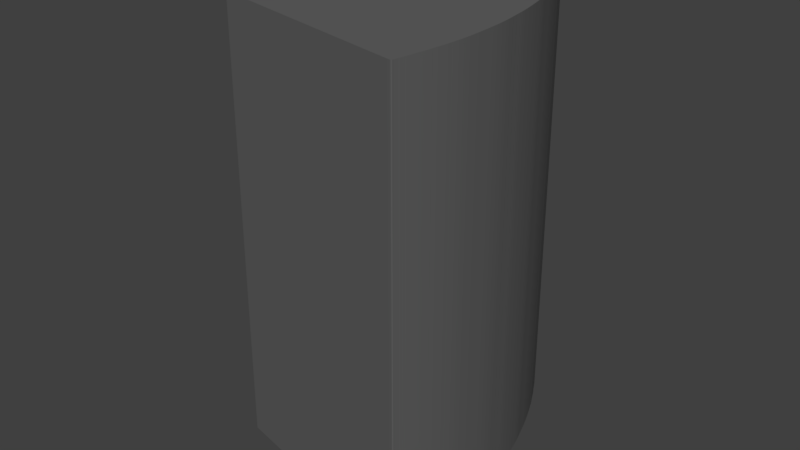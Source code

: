 # Source: pieza8.blend  (saved by Blender 2.79.0; exported with 4.5.12 LTS)
import bpy
from mathutils import Matrix  # noqa: F401  (used for matrix-valued properties, if any)

bpy.ops.wm.read_factory_settings(use_empty=True)
scene = bpy.context.scene
scene.name = 'Scene'

# ---- collections
col_collection_1 = bpy.data.collections.new('Collection 1'); scene.collection.children.link(col_collection_1)

# ---- materials (node trees are filled in below, after node groups)
mat_svgmat_001 = bpy.data.materials.new('SVGMat.001')
mat_svgmat_001.alpha_threshold = 0.0
mat_svgmat_001.use_transparent_shadow = False
mat_svgmat_001.diffuse_color = (0.1248, 0.1248, 0.1248, 1.0)
mat_svgmat_001.roughness = 0.5

# ---- material node trees

# ---- world
world_world = bpy.data.worlds.new('World'); scene.world = world_world
world_world.color = (0.05088, 0.05088, 0.05088)
world_world.use_sun_shadow = False
world_world.sun_shadow_jitter_overblur = 0.0
world_world.cycles.sampling_method = 'MANUAL'

# ---- meshes
me_cupath826 = bpy.data.meshes.new('CUpath826')
me_cupath826.from_pydata([(-0.03707, 0.01893, 0.0), (-0.03439, 0.02063, 0.0), (-0.03137, 0.02255, 0.0), (-0.02807, 0.02465, 0.0), (-0.02457, 0.02688, 0.0), (-0.02093, 0.0292, 0.0), (-0.01722, 0.03157, 0.0), (-0.01351, 0.03393, 0.0), (-0.009866, 0.03625, 0.0), (-0.006362, 0.03848, 0.0), (-0.003063, 0.04058, 0.0), (-3.982e-05, 0.0425, 0.0), (0.00264, 0.0442, 0.0), (0.004924, 0.04566, 0.0), (0.00683, 0.04687, 0.0), (0.008392, 0.04786, 0.0), (0.009646, 0.04865, 0.0), (0.01062, 0.04927, 0.0), (0.01136, 0.04973, 0.0), (0.01189, 0.05007, 0.0), (0.01225, 0.05029, 0.0), (0.01248, 0.05042, 0.0), (0.0126, 0.05049, 0.0), (0.01265, 0.05052, 0.0), (0.01266, 0.05052, 0.0), (0.01267, 0.05052, 0.0), (0.01269, 0.05052, 0.0), (0.0127, 0.05051, 0.0), (0.01272, 0.05051, 0.0), (0.01274, 0.05049, 0.0), (0.01276, 0.05047, 0.0), (0.01279, 0.05045, 0.0), (0.01282, 0.05041, 0.0), (0.01286, 0.05036, 0.0), (0.01291, 0.0503, 0.0), (0.01296, 0.05023, 0.0), (0.01302, 0.05015, 0.0), (0.01308, 0.05005, 0.0), (0.01316, 0.04993, 0.0), (0.01324, 0.04981, 0.0), (0.01333, 0.04967, 0.0), (0.01342, 0.04952, 0.0), (0.01351, 0.04937, 0.0), (0.01361, 0.04921, 0.0), (0.01371, 0.04904, 0.0), (0.01382, 0.04887, 0.0), (0.01392, 0.0487, 0.0), (0.01402, 0.04853, 0.0), (0.01412, 0.04836, 0.0), (0.01422, 0.04819, 0.0), (0.01432, 0.04802, 0.0), (0.01441, 0.04786, 0.0), (0.0145, 0.0477, 0.0), (0.01459, 0.04754, 0.0), (0.01468, 0.04739, 0.0), (0.01476, 0.04724, 0.0), (0.01485, 0.04709, 0.0), (0.01493, 0.04695, 0.0), (0.015, 0.04681, 0.0), (0.01508, 0.04667, 0.0), (0.01515, 0.04654, 0.0), (0.01522, 0.04641, 0.0), (0.01528, 0.04629, 0.0), (0.01535, 0.04616, 0.0), (0.01541, 0.04604, 0.0), (0.01547, 0.04593, 0.0), (0.01553, 0.04581, 0.0), (0.01559, 0.0457, 0.0), (0.01565, 0.04558, 0.0), (0.01572, 0.04547, 0.0), (0.01578, 0.04535, 0.0), (0.01584, 0.04523, 0.0), (0.01591, 0.04512, 0.0), (0.01598, 0.045, 0.0), (0.01605, 0.04487, 0.0), (0.01612, 0.04475, 0.0), (0.0162, 0.04462, 0.0), (0.01627, 0.0445, 0.0), (0.01635, 0.04437, 0.0), (0.01643, 0.04424, 0.0), (0.0165, 0.04411, 0.0), (0.01658, 0.04399, 0.0), (0.01665, 0.04386, 0.0), (0.01673, 0.04373, 0.0), (0.0168, 0.0436, 0.0), (0.01687, 0.04347, 0.0), (0.01694, 0.04334, 0.0), (0.017, 0.04322, 0.0), (0.01707, 0.04309, 0.0), (0.01713, 0.04296, 0.0), (0.01719, 0.04284, 0.0), (0.01726, 0.04271, 0.0), (0.01732, 0.04258, 0.0), (0.01738, 0.04246, 0.0), (0.01744, 0.04233, 0.0), (0.0175, 0.0422, 0.0), (0.01757, 0.04207, 0.0), (0.01763, 0.04195, 0.0), (0.01769, 0.04182, 0.0), (0.01776, 0.04169, 0.0), (0.01782, 0.04156, 0.0), (0.01788, 0.04144, 0.0), (0.01795, 0.04131, 0.0), (0.01801, 0.04118, 0.0), (0.01808, 0.04106, 0.0), (0.01814, 0.04093, 0.0), (0.01821, 0.04081, 0.0), (0.01827, 0.04069, 0.0), (0.01833, 0.04057, 0.0), (0.0184, 0.04045, 0.0), (0.01846, 0.04034, 0.0), (0.01852, 0.04022, 0.0), (0.01859, 0.04011, 0.0), (0.01865, 0.03999, 0.0), (0.01871, 0.03987, 0.0), (0.01878, 0.03976, 0.0), (0.01884, 0.03964, 0.0), (0.01891, 0.03952, 0.0), (0.01897, 0.03939, 0.0), (0.01904, 0.03926, 0.0), (0.01911, 0.03913, 0.0), (0.01918, 0.039, 0.0), (0.01925, 0.03886, 0.0), (0.01932, 0.03871, 0.0), (0.01939, 0.03857, 0.0), (0.01946, 0.03842, 0.0), (0.01953, 0.03828, 0.0), (0.0196, 0.03813, 0.0), (0.01967, 0.03798, 0.0), (0.01973, 0.03784, 0.0), (0.0198, 0.03769, 0.0), (0.01986, 0.03755, 0.0), (0.01993, 0.03742, 0.0), (0.01999, 0.03729, 0.0), (0.02005, 0.03716, 0.0), (0.0201, 0.03703, 0.0), (0.02016, 0.0369, 0.0), (0.02021, 0.03678, 0.0), (0.02027, 0.03665, 0.0), (0.02033, 0.03652, 0.0), (0.02038, 0.03639, 0.0), (0.02044, 0.03626, 0.0), (0.02051, 0.03611, 0.0), (0.02057, 0.03597, 0.0), (0.02064, 0.03581, 0.0), (0.02072, 0.03565, 0.0), (0.0208, 0.03548, 0.0), (0.02088, 0.03529, 0.0), (0.02097, 0.0351, 0.0), (0.02106, 0.0349, 0.0), (0.02116, 0.03468, 0.0), (0.02126, 0.03446, 0.0), (0.02136, 0.03422, 0.0), (0.02147, 0.03396, 0.0), (0.02159, 0.03369, 0.0), (0.02171, 0.03341, 0.0), (0.02184, 0.03311, 0.0), (0.02197, 0.0328, 0.0), (0.02211, 0.03247, 0.0), (0.02225, 0.03213, 0.0), (0.02239, 0.03178, 0.0), (0.02254, 0.03142, 0.0), (0.02269, 0.03106, 0.0), (0.02283, 0.0307, 0.0), (0.02298, 0.03034, 0.0), (0.02312, 0.02999, 0.0), (0.02325, 0.02964, 0.0), (0.02339, 0.0293, 0.0), (0.02352, 0.02897, 0.0), (0.02364, 0.02865, 0.0), (0.02375, 0.02835, 0.0), (0.02386, 0.02806, 0.0), (0.02397, 0.02777, 0.0), (0.02407, 0.0275, 0.0), (0.02417, 0.02723, 0.0), (0.02427, 0.02696, 0.0), (0.02436, 0.0267, 0.0), (0.02446, 0.02644, 0.0), (0.02455, 0.02618, 0.0), (0.02464, 0.02591, 0.0), (0.02473, 0.02565, 0.0), (0.02483, 0.02538, 0.0), (0.02492, 0.0251, 0.0), (0.02502, 0.02482, 0.0), (0.02511, 0.02454, 0.0), (0.02521, 0.02425, 0.0), (0.02531, 0.02397, 0.0), (0.02541, 0.02368, 0.0), (0.02551, 0.02338, 0.0), (0.02561, 0.02309, 0.0), (0.02571, 0.0228, 0.0), (0.0258, 0.02251, 0.0), (0.0259, 0.02222, 0.0), (0.026, 0.02193, 0.0), (0.0261, 0.02164, 0.0), (0.0262, 0.02134, 0.0), (0.0263, 0.02105, 0.0), (0.0264, 0.02075, 0.0), (0.0265, 0.02045, 0.0), (0.0266, 0.02015, 0.0), (0.0267, 0.01983, 0.0), (0.0268, 0.01951, 0.0), (0.0269, 0.01918, 0.0), (0.027, 0.01884, 0.0), (0.0271, 0.01849, 0.0), (0.02721, 0.01812, 0.0), (0.02731, 0.01775, 0.0), (0.02742, 0.01736, 0.0), (0.02753, 0.01697, 0.0), (0.02763, 0.01657, 0.0), (0.02774, 0.01616, 0.0), (0.02784, 0.01576, 0.0), (0.02794, 0.01535, 0.0), (0.02804, 0.01495, 0.0), (0.02814, 0.01456, 0.0), (0.02824, 0.01417, 0.0), (0.02833, 0.01379, 0.0), (0.02842, 0.01342, 0.0), (0.02851, 0.01306, 0.0), (0.02859, 0.01271, 0.0), (0.02867, 0.01236, 0.0), (0.02875, 0.01202, 0.0), (0.02882, 0.01169, 0.0), (0.0289, 0.01136, 0.0), (0.02897, 0.01103, 0.0), (0.02904, 0.0107, 0.0), (0.02911, 0.01038, 0.0), (0.02918, 0.01005, 0.0), (0.02925, 0.009719, 0.0), (0.02932, 0.009386, 0.0), (0.02939, 0.009051, 0.0), (0.02946, 0.008715, 0.0), (0.02953, 0.008377, 0.0), (0.02959, 0.00804, 0.0), (0.02966, 0.007703, 0.0), (0.02972, 0.007369, 0.0), (0.02979, 0.007036, 0.0), (0.02985, 0.006708, 0.0), (0.02991, 0.006383, 0.0), (0.02996, 0.006064, 0.0), (0.03002, 0.00575, 0.0), (0.03007, 0.005443, 0.0), (0.03012, 0.005141, 0.0), (0.03017, 0.004845, 0.0), (0.03021, 0.004553, 0.0), (0.03025, 0.004264, 0.0), (0.0303, 0.003977, 0.0), (0.03034, 0.003691, 0.0), (0.03038, 0.003407, 0.0), (0.03042, 0.003121, 0.0), (0.03046, 0.002835, 0.0), (0.0305, 0.002546, 0.0), (0.03055, 0.002255, 0.0), (0.03059, 0.001959, 0.0), (0.03064, 0.00166, 0.0), (0.03068, 0.001356, 0.0), (0.03073, 0.001048, 0.0), (0.03077, 0.0007367, 0.0), (0.03082, 0.0004209, 0.0), (0.03087, 0.000101, 0.0), (0.03092, -0.0002229, 0.0), (0.03096, -0.0005509, 0.0), (0.03101, -0.000883, 0.0), (0.03106, -0.001219, 0.0), (0.0311, -0.00156, 0.0), (0.03115, -0.001904, 0.0), (0.03119, -0.002253, 0.0), (0.03124, -0.002608, 0.0), (0.03128, -0.002968, 0.0), (0.03132, -0.003335, 0.0), (0.03136, -0.003708, 0.0), (0.0314, -0.004088, 0.0), (0.03144, -0.004477, 0.0), (0.03148, -0.004874, 0.0), (0.03152, -0.005279, 0.0), (0.03155, -0.005694, 0.0), (0.03158, -0.006119, 0.0), (0.03161, -0.006555, 0.0), (0.03164, -0.007001, 0.0), (0.03167, -0.007456, 0.0), (0.0317, -0.007919, 0.0), (0.03172, -0.008389, 0.0), (0.03175, -0.008865, 0.0), (0.03177, -0.009345, 0.0), (0.03179, -0.009829, 0.0), (0.03181, -0.01032, 0.0), (0.03183, -0.0108, 0.0), (0.03185, -0.01129, 0.0), (0.03187, -0.01178, 0.0), (0.03188, -0.01227, 0.0), (0.0319, -0.01275, 0.0), (0.03191, -0.01324, 0.0), (0.03193, -0.01372, 0.0), (0.03194, -0.01419, 0.0), (0.03195, -0.01466, 0.0), (0.03196, -0.01512, 0.0), (0.03197, -0.01558, 0.0), (0.03197, -0.01603, 0.0), (0.03198, -0.01647, 0.0), (0.03198, -0.0169, 0.0), (0.03198, -0.01732, 0.0), (0.03198, -0.01773, 0.0), (0.03198, -0.01812, 0.0), (0.03198, -0.01851, 0.0), (0.03198, -0.01889, 0.0), (0.03197, -0.01925, 0.0), (0.03197, -0.01961, 0.0), (0.03196, -0.01996, 0.0), (0.03195, -0.02029, 0.0), (0.03194, -0.02062, 0.0), (0.03193, -0.02095, 0.0), (0.03192, -0.02126, 0.0), (0.03191, -0.02157, 0.0), (0.03189, -0.02187, 0.0), (0.03188, -0.02216, 0.0), (0.03186, -0.02246, 0.0), (0.03185, -0.02275, 0.0), (0.03183, -0.02304, 0.0), (0.03181, -0.02333, 0.0), (0.03179, -0.02363, 0.0), (0.03177, -0.02394, 0.0), (0.03175, -0.02425, 0.0), (0.03173, -0.02457, 0.0), (0.0317, -0.02491, 0.0), (0.03167, -0.02526, 0.0), (0.03164, -0.02563, 0.0), (0.03161, -0.02601, 0.0), (0.03158, -0.02641, 0.0), (0.03154, -0.02683, 0.0), (0.0315, -0.02726, 0.0), (0.03146, -0.0277, 0.0), (0.03141, -0.02816, 0.0), (0.03136, -0.02864, 0.0), (0.03131, -0.02913, 0.0), (0.03126, -0.02963, 0.0), (0.0312, -0.03014, 0.0), (0.03114, -0.03066, 0.0), (0.03107, -0.03119, 0.0), (0.03101, -0.03173, 0.0), (0.03094, -0.03228, 0.0), (0.03086, -0.03284, 0.0), (0.03079, -0.03339, 0.0), (0.03071, -0.03395, 0.0), (0.03063, -0.03451, 0.0), (0.03055, -0.03506, 0.0), (0.03047, -0.03561, 0.0), (0.03039, -0.03615, 0.0), (0.03031, -0.03668, 0.0), (0.03023, -0.0372, 0.0), (0.03015, -0.0377, 0.0), (0.03007, -0.03819, 0.0), (0.02999, -0.03867, 0.0), (0.02992, -0.03912, 0.0), (0.02984, -0.03956, 0.0), (0.02977, -0.03998, 0.0), (0.0297, -0.04037, 0.0), (0.02964, -0.04074, 0.0), (0.02958, -0.04109, 0.0), (0.02952, -0.04141, 0.0), (0.02947, -0.0417, 0.0), (0.02943, -0.04197, 0.0), (0.02939, -0.0422, 0.0), (0.02936, -0.04241, 0.0), (0.02933, -0.04259, 0.0), (0.0293, -0.04275, 0.0), (0.02928, -0.04289, 0.0), (0.02927, -0.043, 0.0), (0.02925, -0.0431, 0.0), (0.02924, -0.04319, 0.0), (0.02923, -0.04326, 0.0), (0.02922, -0.04331, 0.0), (0.02921, -0.04336, 0.0), (0.0292, -0.0434, 0.0), (0.02919, -0.04343, 0.0), (0.02917, -0.04346, 0.0), (0.02916, -0.04348, 0.0), (0.02914, -0.0435, 0.0), (0.02911, -0.04351, 0.0), (0.02908, -0.04352, 0.0), (0.02905, -0.04352, 0.0), (0.029, -0.04352, 0.0), (0.02895, -0.04352, 0.0), (0.02889, -0.04351, 0.0), (0.02882, -0.0435, 0.0), (0.02873, -0.04348, 0.0), (0.02863, -0.04347, 0.0), (0.02848, -0.04344, 0.0), (0.02824, -0.04339, 0.0), (0.02788, -0.04332, 0.0), (0.02737, -0.04321, 0.0), (0.02665, -0.04305, 0.0), (0.02571, -0.04285, 0.0), (0.02449, -0.04258, 0.0), (0.02297, -0.04225, 0.0), (0.02111, -0.04184, 0.0), (0.01887, -0.04135, 0.0), (0.01621, -0.04077, 0.0), (0.01312, -0.04009, 0.0), (0.009656, -0.03932, 0.0), (0.005892, -0.03849, 0.0), (0.001906, -0.03761, 0.0), (-0.002226, -0.0367, 0.0), (-0.006428, -0.03577, 0.0), (-0.01062, -0.03484, 0.0), (-0.01474, -0.03393, 0.0), (-0.01869, -0.03306, 0.0), (-0.02241, -0.03223, 0.0), (-0.02581, -0.03148, 0.0), (-0.02883, -0.03081, 0.0), (-0.0314, -0.03025, 0.0), (-0.03354, -0.02977, 0.0), (-0.0353, -0.02938, 0.0), (-0.03671, -0.02907, 0.0), (-0.0378, -0.02883, 0.0), (-0.03863, -0.02865, 0.0), (-0.03922, -0.02852, 0.0), (-0.03962, -0.02843, 0.0), (-0.03987, -0.02837, 0.0), (-0.03999, -0.02834, 0.0), (-0.04004, -0.02833, 0.0), (-0.04005, -0.02832, 0.0), (-0.04006, -0.02832, 0.0), (-0.04006, -0.02831, 0.0), (-0.04007, -0.0283, 0.0), (-0.04007, -0.02829, 0.0), (-0.04008, -0.02828, 0.0), (-0.04008, -0.02827, 0.0), (-0.04008, -0.02825, 0.0), (-0.04008, -0.02823, 0.0), (-0.04008, -0.02821, 0.0), (-0.04008, -0.02818, 0.0), (-0.04008, -0.02815, 0.0), (-0.04008, -0.02811, 0.0), (-0.04007, -0.02807, 0.0), (-0.04007, -0.02803, 0.0), (-0.04006, -0.02798, 0.0), (-0.04005, -0.02793, 0.0), (-0.04004, -0.02787, 0.0), (-0.04003, -0.0278, 0.0), (-0.04002, -0.02774, 0.0), (-0.04, -0.02767, 0.0), (-0.03999, -0.02759, 0.0), (-0.03997, -0.02751, 0.0), (-0.03996, -0.02743, 0.0), (-0.03994, -0.02734, 0.0), (-0.03992, -0.02725, 0.0), (-0.0399, -0.02716, 0.0), (-0.03988, -0.02706, 0.0), (-0.03985, -0.02696, 0.0), (-0.03983, -0.02685, 0.0), (-0.03981, -0.02675, 0.0), (-0.03979, -0.02664, 0.0), (-0.03976, -0.02653, 0.0), (-0.03974, -0.02642, 0.0), (-0.03972, -0.0263, 0.0), (-0.0397, -0.02619, 0.0), (-0.03968, -0.02607, 0.0), (-0.03966, -0.02596, 0.0), (-0.03965, -0.02584, 0.0), (-0.03963, -0.02573, 0.0), (-0.03962, -0.02561, 0.0), (-0.0396, -0.0255, 0.0), (-0.03959, -0.02539, 0.0), (-0.03958, -0.02528, 0.0), (-0.03957, -0.02518, 0.0), (-0.03956, -0.02508, 0.0), (-0.03955, -0.02498, 0.0), (-0.03954, -0.02489, 0.0), (-0.03953, -0.0248, 0.0), (-0.03952, -0.02472, 0.0), (-0.03951, -0.02464, 0.0), (-0.03951, -0.02456, 0.0), (-0.0395, -0.02449, 0.0), (-0.03949, -0.02442, 0.0), (-0.03948, -0.02435, 0.0), (-0.03947, -0.02427, 0.0), (-0.03946, -0.0242, 0.0), (-0.03945, -0.02412, 0.0), (-0.03944, -0.02404, 0.0), (-0.03943, -0.02396, 0.0), (-0.03941, -0.02386, 0.0), (-0.0394, -0.02376, 0.0), (-0.03939, -0.02366, 0.0), (-0.03937, -0.02354, 0.0), (-0.03936, -0.02342, 0.0), (-0.03934, -0.02329, 0.0), (-0.03932, -0.02315, 0.0), (-0.0393, -0.02301, 0.0), (-0.03929, -0.02286, 0.0), (-0.03927, -0.0227, 0.0), (-0.03925, -0.02254, 0.0), (-0.03923, -0.02237, 0.0), (-0.03922, -0.02219, 0.0), (-0.0392, -0.02201, 0.0), (-0.03918, -0.02182, 0.0), (-0.03917, -0.02163, 0.0), (-0.03915, -0.02142, 0.0), (-0.03914, -0.02122, 0.0), (-0.03913, -0.02101, 0.0), (-0.03911, -0.02079, 0.0), (-0.0391, -0.02057, 0.0), (-0.03909, -0.02034, 0.0), (-0.03907, -0.02012, 0.0), (-0.03906, -0.01988, 0.0), (-0.03905, -0.01965, 0.0), (-0.03904, -0.01941, 0.0), (-0.03903, -0.01917, 0.0), (-0.03902, -0.01893, 0.0), (-0.03901, -0.01869, 0.0), (-0.039, -0.01844, 0.0), (-0.03899, -0.01819, 0.0), (-0.03898, -0.01794, 0.0), (-0.03897, -0.01769, 0.0), (-0.03896, -0.01743, 0.0), (-0.03896, -0.01718, 0.0), (-0.03895, -0.01692, 0.0), (-0.03894, -0.01666, 0.0), (-0.03893, -0.0164, 0.0), (-0.03892, -0.01614, 0.0), (-0.03891, -0.01588, 0.0), (-0.0389, -0.01561, 0.0), (-0.03889, -0.01535, 0.0), (-0.03888, -0.01509, 0.0), (-0.03887, -0.01482, 0.0), (-0.03887, -0.01456, 0.0), (-0.03887, -0.0143, 0.0), (-0.03887, -0.01404, 0.0), (-0.03887, -0.01378, 0.0), (-0.03887, -0.01353, 0.0), (-0.03888, -0.01327, 0.0), (-0.03889, -0.01302, 0.0), (-0.0389, -0.01277, 0.0), (-0.03892, -0.01251, 0.0), (-0.03894, -0.01226, 0.0), (-0.03896, -0.01201, 0.0), (-0.03898, -0.01176, 0.0), (-0.039, -0.01151, 0.0), (-0.03903, -0.01126, 0.0), (-0.03906, -0.01101, 0.0), (-0.03909, -0.01075, 0.0), (-0.03912, -0.0105, 0.0), (-0.03915, -0.01024, 0.0), (-0.03918, -0.009976, 0.0), (-0.03922, -0.009715, 0.0), (-0.03925, -0.009454, 0.0), (-0.03929, -0.009194, 0.0), (-0.03933, -0.008935, 0.0), (-0.03936, -0.008679, 0.0), (-0.0394, -0.008427, 0.0), (-0.03944, -0.008178, 0.0), (-0.03948, -0.007934, 0.0), (-0.03952, -0.007696, 0.0), (-0.03956, -0.007464, 0.0), (-0.0396, -0.007239, 0.0), (-0.03964, -0.007021, 0.0), (-0.03968, -0.006809, 0.0), (-0.03972, -0.006602, 0.0), (-0.03976, -0.0064, 0.0), (-0.0398, -0.006201, 0.0), (-0.03984, -0.006007, 0.0), (-0.03988, -0.005815, 0.0), (-0.03992, -0.005625, 0.0), (-0.03996, -0.005437, 0.0), (-0.04, -0.00525, 0.0), (-0.04004, -0.005063, 0.0), (-0.04008, -0.004875, 0.0), (-0.04012, -0.004687, 0.0), (-0.04017, -0.004495, 0.0), (-0.04021, -0.0043, 0.0), (-0.04026, -0.004101, 0.0), (-0.04031, -0.003896, 0.0), (-0.04036, -0.003683, 0.0), (-0.04041, -0.003463, 0.0), (-0.04047, -0.003234, 0.0), (-0.04053, -0.002994, 0.0), (-0.04059, -0.002744, 0.0), (-0.04066, -0.002481, 0.0), (-0.04073, -0.002204, 0.0), (-0.04081, -0.001917, 0.0), (-0.04089, -0.00162, 0.0), (-0.04098, -0.001315, 0.0), (-0.04106, -0.001005, 0.0), (-0.04115, -0.0006903, 0.0), (-0.04124, -0.0003743, 0.0), (-0.04133, -5.841e-05, 0.0), (-0.04143, 0.0002554, 0.0), (-0.04152, 0.0005652, 0.0), (-0.04161, 0.000869, 0.0), (-0.04171, 0.001165, 0.0), (-0.0418, 0.001451, 0.0), (-0.04189, 0.001729, 0.0), (-0.04198, 0.001998, 0.0), (-0.04207, 0.002259, 0.0), (-0.04216, 0.002513, 0.0), (-0.04225, 0.002761, 0.0), (-0.04234, 0.003003, 0.0), (-0.04243, 0.003241, 0.0), (-0.04252, 0.003474, 0.0), (-0.04261, 0.003704, 0.0), (-0.0427, 0.003931, 0.0), (-0.04279, 0.004157, 0.0), (-0.04289, 0.00438, 0.0), (-0.04298, 0.004603, 0.0), (-0.04308, 0.004824, 0.0), (-0.04317, 0.005044, 0.0), (-0.04327, 0.005264, 0.0), (-0.04336, 0.005482, 0.0), (-0.04346, 0.0057, 0.0), (-0.04356, 0.005917, 0.0), (-0.04365, 0.006133, 0.0), (-0.04375, 0.006348, 0.0), (-0.04385, 0.006563, 0.0), (-0.04394, 0.006778, 0.0), (-0.04404, 0.006992, 0.0), (-0.04414, 0.007206, 0.0), (-0.04423, 0.007418, 0.0), (-0.04433, 0.007628, 0.0), (-0.04442, 0.007837, 0.0), (-0.04451, 0.008042, 0.0), (-0.04461, 0.008244, 0.0), (-0.0447, 0.008442, 0.0), (-0.04479, 0.008636, 0.0), (-0.04488, 0.008825, 0.0), (-0.04497, 0.009009, 0.0), (-0.04506, 0.009187, 0.0), (-0.04514, 0.009359, 0.0), (-0.04523, 0.009525, 0.0), (-0.04531, 0.009685, 0.0), (-0.04539, 0.009838, 0.0), (-0.04547, 0.009984, 0.0), (-0.04555, 0.01012, 0.0), (-0.04562, 0.01026, 0.0), (-0.04569, 0.01039, 0.0), (-0.04576, 0.01051, 0.0), (-0.04583, 0.01062, 0.0), (-0.04589, 0.01073, 0.0), (-0.04595, 0.01083, 0.0), (-0.046, 0.01092, 0.0), (-0.04605, 0.01101, 0.0), (-0.0461, 0.01109, 0.0), (-0.04615, 0.01117, 0.0), (-0.04619, 0.01124, 0.0), (-0.04623, 0.0113, 0.0), (-0.04627, 0.01136, 0.0), (-0.0463, 0.01142, 0.0), (-0.04634, 0.01147, 0.0), (-0.04637, 0.01152, 0.0), (-0.0464, 0.01157, 0.0), (-0.04643, 0.01162, 0.0), (-0.04645, 0.01166, 0.0), (-0.04648, 0.0117, 0.0), (-0.04651, 0.01174, 0.0), (-0.04653, 0.01177, 0.0), (-0.04656, 0.01181, 0.0), (-0.04658, 0.01184, 0.0), (-0.0466, 0.01187, 0.0), (-0.04662, 0.0119, 0.0), (-0.04665, 0.01193, 0.0), (-0.04667, 0.01196, 0.0), (-0.04668, 0.01198, 0.0), (-0.0467, 0.01201, 0.0), (-0.04672, 0.01203, 0.0), (-0.04674, 0.01206, 0.0), (-0.04675, 0.01208, 0.0), (-0.04677, 0.0121, 0.0), (-0.04678, 0.01212, 0.0), (-0.04679, 0.01214, 0.0), (-0.04681, 0.01216, 0.0), (-0.04682, 0.01218, 0.0), (-0.04683, 0.0122, 0.0), (-0.04684, 0.01221, 0.0), (-0.04685, 0.01223, 0.0), (-0.04686, 0.01225, 0.0), (-0.04687, 0.01226, 0.0), (-0.04688, 0.01227, 0.0), (-0.04689, 0.01229, 0.0), (-0.0469, 0.0123, 0.0), (-0.04691, 0.01231, 0.0), (-0.04692, 0.01232, 0.0), (-0.04692, 0.01233, 0.0), (-0.04693, 0.01234, 0.0), (-0.04694, 0.01235, 0.0), (-0.04694, 0.01236, 0.0), (-0.04695, 0.01237, 0.0), (-0.04696, 0.01237, 0.0), (-0.04696, 0.01238, 0.0), (-0.04697, 0.01239, 0.0), (-0.04697, 0.0124, 0.0), (-0.04698, 0.0124, 0.0), (-0.04698, 0.01241, 0.0), (-0.04698, 0.01242, 0.0), (-0.04699, 0.01242, 0.0), (-0.04699, 0.01243, 0.0), (-0.04699, 0.01243, 0.0), (-0.047, 0.01244, 0.0), (-0.047, 0.01245, 0.0), (-0.047, 0.01245, 0.0), (-0.047, 0.01246, 0.0), (-0.047, 0.01246, 0.0), (-0.04701, 0.01247, 0.0), (-0.04701, 0.01248, 0.0), (-0.04701, 0.01248, 0.0), (-0.04701, 0.01249, 0.0), (-0.04701, 0.0125, 0.0), (-0.04701, 0.0125, 0.0), (-0.04701, 0.01251, 0.0), (-0.04702, 0.01252, 0.0), (-0.04702, 0.01252, 0.0), (-0.04702, 0.01253, 0.0), (-0.04702, 0.01254, 0.0), (-0.04702, 0.01254, 0.0), (-0.04702, 0.01255, 0.0), (-0.04702, 0.01256, 0.0), (-0.04702, 0.01256, 0.0), (-0.04702, 0.01257, 0.0), (-0.04703, 0.01257, 0.0), (-0.04703, 0.01258, 0.0), (-0.04703, 0.01258, 0.0), (-0.04703, 0.01259, 0.0), (-0.04703, 0.01259, 0.0), (-0.04702, 0.0126, 0.0), (-0.04702, 0.0126, 0.0), (-0.04702, 0.0126, 0.0), (-0.04702, 0.0126, 0.0), (-0.04702, 0.0126, 0.0), (-0.04701, 0.01261, 0.0), (-0.04701, 0.01261, 0.0), (-0.04701, 0.01261, 0.0), (-0.04701, 0.01261, 0.0), (-0.047, 0.01261, 0.0), (-0.047, 0.01261, 0.0), (-0.047, 0.01261, 0.0), (-0.047, 0.01261, 0.0), (-0.04699, 0.01261, 0.0), (-0.04695, 0.01264, 0.0), (-0.04684, 0.01271, 0.0), (-0.04662, 0.01284, 0.0), (-0.04627, 0.01307, 0.0), (-0.04575, 0.0134, 0.0), (-0.04502, 0.01386, 0.0), (-0.04405, 0.01448, 0.0), (-0.0428, 0.01527, 0.0), (-0.04125, 0.01626, 0.0), (-0.03935, 0.01748, 0.0), (-0.03707, 0.01893, 0.0), (-0.03707, 0.01893, 0.0), (-0.03707, 0.01893, 0.0), (-0.03707, 0.01893, 0.0), (-0.03707, 0.01893, 0.0), (-0.03707, 0.01893, 0.0), (-0.03707, 0.01893, 0.0), (-0.03707, 0.01893, 0.0), (-0.03707, 0.01893, 0.0), (-0.03707, 0.01893, 0.0), (-0.03707, 0.01893, 0.0), (-0.03707, 0.01893, 0.0), (-0.03707, 0.01893, 0.141), (-0.03439, 0.02063, 0.141), (-0.03137, 0.02255, 0.141), (-0.02807, 0.02465, 0.141), (-0.02457, 0.02688, 0.141), (-0.02093, 0.0292, 0.141), (-0.01722, 0.03157, 0.141), (-0.01351, 0.03393, 0.141), (-0.009866, 0.03625, 0.141), (-0.006362, 0.03848, 0.141), (-0.003063, 0.04058, 0.141), (-3.982e-05, 0.0425, 0.141), (0.00264, 0.0442, 0.141), (0.004924, 0.04566, 0.141), (0.00683, 0.04687, 0.141), (0.008392, 0.04786, 0.141), (0.009646, 0.04865, 0.141), (0.01062, 0.04927, 0.141), (0.01136, 0.04973, 0.141), (0.01189, 0.05007, 0.141), (0.01225, 0.05029, 0.141), (0.01248, 0.05042, 0.141), (0.0126, 0.05049, 0.141), (0.01265, 0.05052, 0.141), (0.01266, 0.05052, 0.141), (0.01267, 0.05052, 0.141), (0.01269, 0.05052, 0.141), (0.0127, 0.05051, 0.141), (0.01272, 0.05051, 0.141), (0.01274, 0.05049, 0.141), (0.01276, 0.05047, 0.141), (0.01279, 0.05045, 0.141), (0.01282, 0.05041, 0.141), (0.01286, 0.05036, 0.141), (0.01291, 0.0503, 0.141), (0.01296, 0.05023, 0.141), (0.01302, 0.05015, 0.141), (0.01308, 0.05005, 0.141), (0.01316, 0.04993, 0.141), (0.01324, 0.04981, 0.141), (0.01333, 0.04967, 0.141), (0.01342, 0.04952, 0.141), (0.01351, 0.04937, 0.141), (0.01361, 0.04921, 0.141), (0.01371, 0.04904, 0.141), (0.01382, 0.04887, 0.141), (0.01392, 0.0487, 0.141), (0.01402, 0.04853, 0.141), (0.01412, 0.04836, 0.141), (0.01422, 0.04819, 0.141), (0.01432, 0.04802, 0.141), (0.01441, 0.04786, 0.141), (0.0145, 0.0477, 0.141), (0.01459, 0.04754, 0.141), (0.01468, 0.04739, 0.141), (0.01476, 0.04724, 0.141), (0.01485, 0.04709, 0.141), (0.01493, 0.04695, 0.141), (0.015, 0.04681, 0.141), (0.01508, 0.04667, 0.141), (0.01515, 0.04654, 0.141), (0.01522, 0.04641, 0.141), (0.01528, 0.04629, 0.141), (0.01535, 0.04616, 0.141), (0.01541, 0.04604, 0.141), (0.01547, 0.04593, 0.141), (0.01553, 0.04581, 0.141), (0.01559, 0.0457, 0.141), (0.01565, 0.04558, 0.141), (0.01572, 0.04547, 0.141), (0.01578, 0.04535, 0.141), (0.01584, 0.04523, 0.141), (0.01591, 0.04512, 0.141), (0.01598, 0.045, 0.141), (0.01605, 0.04487, 0.141), (0.01612, 0.04475, 0.141), (0.0162, 0.04462, 0.141), (0.01627, 0.0445, 0.141), (0.01635, 0.04437, 0.141), (0.01643, 0.04424, 0.141), (0.0165, 0.04411, 0.141), (0.01658, 0.04399, 0.141), (0.01665, 0.04386, 0.141), (0.01673, 0.04373, 0.141), (0.0168, 0.0436, 0.141), (0.01687, 0.04347, 0.141), (0.01694, 0.04334, 0.141), (0.017, 0.04322, 0.141), (0.01707, 0.04309, 0.141), (0.01713, 0.04296, 0.141), (0.01719, 0.04284, 0.141), (0.01726, 0.04271, 0.141), (0.01732, 0.04258, 0.141), (0.01738, 0.04246, 0.141), (0.01744, 0.04233, 0.141), (0.0175, 0.0422, 0.141), (0.01757, 0.04207, 0.141), (0.01763, 0.04195, 0.141), (0.01769, 0.04182, 0.141), (0.01776, 0.04169, 0.141), (0.01782, 0.04156, 0.141), (0.01788, 0.04144, 0.141), (0.01795, 0.04131, 0.141), (0.01801, 0.04118, 0.141), (0.01808, 0.04106, 0.141), (0.01814, 0.04093, 0.141), (0.01821, 0.04081, 0.141), (0.01827, 0.04069, 0.141), (0.01833, 0.04057, 0.141), (0.0184, 0.04045, 0.141), (0.01846, 0.04034, 0.141), (0.01852, 0.04022, 0.141), (0.01859, 0.04011, 0.141), (0.01865, 0.03999, 0.141), (0.01871, 0.03987, 0.141), (0.01878, 0.03976, 0.141), (0.01884, 0.03964, 0.141), (0.01891, 0.03952, 0.141), (0.01897, 0.03939, 0.141), (0.01904, 0.03926, 0.141), (0.01911, 0.03913, 0.141), (0.01918, 0.039, 0.141), (0.01925, 0.03886, 0.141), (0.01932, 0.03871, 0.141), (0.01939, 0.03857, 0.141), (0.01946, 0.03842, 0.141), (0.01953, 0.03828, 0.141), (0.0196, 0.03813, 0.141), (0.01967, 0.03798, 0.141), (0.01973, 0.03784, 0.141), (0.0198, 0.03769, 0.141), (0.01986, 0.03755, 0.141), (0.01993, 0.03742, 0.141), (0.01999, 0.03729, 0.141), (0.02005, 0.03716, 0.141), (0.0201, 0.03703, 0.141), (0.02016, 0.0369, 0.141), (0.02021, 0.03678, 0.141), (0.02027, 0.03665, 0.141), (0.02033, 0.03652, 0.141), (0.02038, 0.03639, 0.141), (0.02044, 0.03626, 0.141), (0.02051, 0.03611, 0.141), (0.02057, 0.03597, 0.141), (0.02064, 0.03581, 0.141), (0.02072, 0.03565, 0.141), (0.0208, 0.03548, 0.141), (0.02088, 0.03529, 0.141), (0.02097, 0.0351, 0.141), (0.02106, 0.0349, 0.141), (0.02116, 0.03468, 0.141), (0.02126, 0.03446, 0.141), (0.02136, 0.03422, 0.141), (0.02147, 0.03396, 0.141), (0.02159, 0.03369, 0.141), (0.02171, 0.03341, 0.141), (0.02184, 0.03311, 0.141), (0.02197, 0.0328, 0.141), (0.02211, 0.03247, 0.141), (0.02225, 0.03213, 0.141), (0.02239, 0.03178, 0.141), (0.02254, 0.03142, 0.141), (0.02269, 0.03106, 0.141), (0.02283, 0.0307, 0.141), (0.02298, 0.03034, 0.141), (0.02312, 0.02999, 0.141), (0.02325, 0.02964, 0.141), (0.02339, 0.0293, 0.141), (0.02352, 0.02897, 0.141), (0.02364, 0.02865, 0.141), (0.02375, 0.02835, 0.141), (0.02386, 0.02806, 0.141), (0.02397, 0.02777, 0.141), (0.02407, 0.0275, 0.141), (0.02417, 0.02723, 0.141), (0.02427, 0.02696, 0.141), (0.02436, 0.0267, 0.141), (0.02446, 0.02644, 0.141), (0.02455, 0.02618, 0.141), (0.02464, 0.02591, 0.141), (0.02473, 0.02565, 0.141), (0.02483, 0.02538, 0.141), (0.02492, 0.0251, 0.141), (0.02502, 0.02482, 0.141), (0.02511, 0.02454, 0.141), (0.02521, 0.02425, 0.141), (0.02531, 0.02397, 0.141), (0.02541, 0.02368, 0.141), (0.02551, 0.02338, 0.141), (0.02561, 0.02309, 0.141), (0.02571, 0.0228, 0.141), (0.0258, 0.02251, 0.141), (0.0259, 0.02222, 0.141), (0.026, 0.02193, 0.141), (0.0261, 0.02164, 0.141), (0.0262, 0.02134, 0.141), (0.0263, 0.02105, 0.141), (0.0264, 0.02075, 0.141), (0.0265, 0.02045, 0.141), (0.0266, 0.02015, 0.141), (0.0267, 0.01983, 0.141), (0.0268, 0.01951, 0.141), (0.0269, 0.01918, 0.141), (0.027, 0.01884, 0.141), (0.0271, 0.01849, 0.141), (0.02721, 0.01812, 0.141), (0.02731, 0.01775, 0.141), (0.02742, 0.01736, 0.141), (0.02753, 0.01697, 0.141), (0.02763, 0.01657, 0.141), (0.02774, 0.01616, 0.141), (0.02784, 0.01576, 0.141), (0.02794, 0.01535, 0.141), (0.02804, 0.01495, 0.141), (0.02814, 0.01456, 0.141), (0.02824, 0.01417, 0.141), (0.02833, 0.01379, 0.141), (0.02842, 0.01342, 0.141), (0.02851, 0.01306, 0.141), (0.02859, 0.01271, 0.141), (0.02867, 0.01236, 0.141), (0.02875, 0.01202, 0.141), (0.02882, 0.01169, 0.141), (0.0289, 0.01136, 0.141), (0.02897, 0.01103, 0.141), (0.02904, 0.0107, 0.141), (0.02911, 0.01038, 0.141), (0.02918, 0.01005, 0.141), (0.02925, 0.009719, 0.141), (0.02932, 0.009386, 0.141), (0.02939, 0.009051, 0.141), (0.02946, 0.008715, 0.141), (0.02953, 0.008377, 0.141), (0.02959, 0.00804, 0.141), (0.02966, 0.007703, 0.141), (0.02972, 0.007369, 0.141), (0.02979, 0.007036, 0.141), (0.02985, 0.006708, 0.141), (0.02991, 0.006383, 0.141), (0.02996, 0.006064, 0.141), (0.03002, 0.00575, 0.141), (0.03007, 0.005443, 0.141), (0.03012, 0.005141, 0.141), (0.03017, 0.004845, 0.141), (0.03021, 0.004553, 0.141), (0.03025, 0.004264, 0.141), (0.0303, 0.003977, 0.141), (0.03034, 0.003691, 0.141), (0.03038, 0.003407, 0.141), (0.03042, 0.003121, 0.141), (0.03046, 0.002835, 0.141), (0.0305, 0.002546, 0.141), (0.03055, 0.002255, 0.141), (0.03059, 0.001959, 0.141), (0.03064, 0.00166, 0.141), (0.03068, 0.001356, 0.141), (0.03073, 0.001048, 0.141), (0.03077, 0.0007367, 0.141), (0.03082, 0.0004209, 0.141), (0.03087, 0.000101, 0.141), (0.03092, -0.0002229, 0.141), (0.03096, -0.0005509, 0.141), (0.03101, -0.000883, 0.141), (0.03106, -0.001219, 0.141), (0.0311, -0.00156, 0.141), (0.03115, -0.001904, 0.141), (0.03119, -0.002253, 0.141), (0.03124, -0.002608, 0.141), (0.03128, -0.002968, 0.141), (0.03132, -0.003335, 0.141), (0.03136, -0.003708, 0.141), (0.0314, -0.004088, 0.141), (0.03144, -0.004477, 0.141), (0.03148, -0.004874, 0.141), (0.03152, -0.005279, 0.141), (0.03155, -0.005694, 0.141), (0.03158, -0.006119, 0.141), (0.03161, -0.006555, 0.141), (0.03164, -0.007001, 0.141), (0.03167, -0.007456, 0.141), (0.0317, -0.007919, 0.141), (0.03172, -0.008389, 0.141), (0.03175, -0.008865, 0.141), (0.03177, -0.009345, 0.141), (0.03179, -0.009829, 0.141), (0.03181, -0.01032, 0.141), (0.03183, -0.0108, 0.141), (0.03185, -0.01129, 0.141), (0.03187, -0.01178, 0.141), (0.03188, -0.01227, 0.141), (0.0319, -0.01275, 0.141), (0.03191, -0.01324, 0.141), (0.03193, -0.01372, 0.141), (0.03194, -0.01419, 0.141), (0.03195, -0.01466, 0.141), (0.03196, -0.01512, 0.141), (0.03197, -0.01558, 0.141), (0.03197, -0.01603, 0.141), (0.03198, -0.01647, 0.141), (0.03198, -0.0169, 0.141), (0.03198, -0.01732, 0.141), (0.03198, -0.01773, 0.141), (0.03198, -0.01812, 0.141), (0.03198, -0.01851, 0.141), (0.03198, -0.01889, 0.141), (0.03197, -0.01925, 0.141), (0.03197, -0.01961, 0.141), (0.03196, -0.01996, 0.141), (0.03195, -0.02029, 0.141), (0.03194, -0.02062, 0.141), (0.03193, -0.02095, 0.141), (0.03192, -0.02126, 0.141), (0.03191, -0.02157, 0.141), (0.03189, -0.02187, 0.141), (0.03188, -0.02216, 0.141), (0.03186, -0.02246, 0.141), (0.03185, -0.02275, 0.141), (0.03183, -0.02304, 0.141), (0.03181, -0.02333, 0.141), (0.03179, -0.02363, 0.141), (0.03177, -0.02394, 0.141), (0.03175, -0.02425, 0.141), (0.03173, -0.02457, 0.141), (0.0317, -0.02491, 0.141), (0.03167, -0.02526, 0.141), (0.03164, -0.02563, 0.141), (0.03161, -0.02601, 0.141), (0.03158, -0.02641, 0.141), (0.03154, -0.02683, 0.141), (0.0315, -0.02726, 0.141), (0.03146, -0.0277, 0.141), (0.03141, -0.02816, 0.141), (0.03136, -0.02864, 0.141), (0.03131, -0.02913, 0.141), (0.03126, -0.02963, 0.141), (0.0312, -0.03014, 0.141), (0.03114, -0.03066, 0.141), (0.03107, -0.03119, 0.141), (0.03101, -0.03173, 0.141), (0.03094, -0.03228, 0.141), (0.03086, -0.03284, 0.141), (0.03079, -0.03339, 0.141), (0.03071, -0.03395, 0.141), (0.03063, -0.03451, 0.141), (0.03055, -0.03506, 0.141), (0.03047, -0.03561, 0.141), (0.03039, -0.03615, 0.141), (0.03031, -0.03668, 0.141), (0.03023, -0.0372, 0.141), (0.03015, -0.0377, 0.141), (0.03007, -0.03819, 0.141), (0.02999, -0.03867, 0.141), (0.02992, -0.03912, 0.141), (0.02984, -0.03956, 0.141), (0.02977, -0.03998, 0.141), (0.0297, -0.04037, 0.141), (0.02964, -0.04074, 0.141), (0.02958, -0.04109, 0.141), (0.02952, -0.04141, 0.141), (0.02947, -0.0417, 0.141), (0.02943, -0.04197, 0.141), (0.02939, -0.0422, 0.141), (0.02936, -0.04241, 0.141), (0.02933, -0.04259, 0.141), (0.0293, -0.04275, 0.141), (0.02928, -0.04289, 0.141), (0.02927, -0.043, 0.141), (0.02925, -0.0431, 0.141), (0.02924, -0.04319, 0.141), (0.02923, -0.04326, 0.141), (0.02922, -0.04331, 0.141), (0.02921, -0.04336, 0.141), (0.0292, -0.0434, 0.141), (0.02919, -0.04343, 0.141), (0.02917, -0.04346, 0.141), (0.02916, -0.04348, 0.141), (0.02914, -0.0435, 0.141), (0.02911, -0.04351, 0.141), (0.02908, -0.04352, 0.141), (0.02905, -0.04352, 0.141), (0.029, -0.04352, 0.141), (0.02895, -0.04352, 0.141), (0.02889, -0.04351, 0.141), (0.02882, -0.0435, 0.141), (0.02873, -0.04348, 0.141), (0.02863, -0.04347, 0.141), (0.02848, -0.04344, 0.141), (0.02824, -0.04339, 0.141), (0.02788, -0.04332, 0.141), (0.02737, -0.04321, 0.141), (0.02665, -0.04305, 0.141), (0.02571, -0.04285, 0.141), (0.02449, -0.04258, 0.141), (0.02297, -0.04225, 0.141), (0.02111, -0.04184, 0.141), (0.01887, -0.04135, 0.141), (0.01621, -0.04077, 0.141), (0.01312, -0.04009, 0.141), (0.009656, -0.03932, 0.141), (0.005892, -0.03849, 0.141), (0.001906, -0.03761, 0.141), (-0.002226, -0.0367, 0.141), (-0.006428, -0.03577, 0.141), (-0.01062, -0.03484, 0.141), (-0.01474, -0.03393, 0.141), (-0.01869, -0.03306, 0.141), (-0.02241, -0.03223, 0.141), (-0.02581, -0.03148, 0.141), (-0.02883, -0.03081, 0.141), (-0.0314, -0.03025, 0.141), (-0.03354, -0.02977, 0.141), (-0.0353, -0.02938, 0.141), (-0.03671, -0.02907, 0.141), (-0.0378, -0.02883, 0.141), (-0.03863, -0.02865, 0.141), (-0.03922, -0.02852, 0.141), (-0.03962, -0.02843, 0.141), (-0.03987, -0.02837, 0.141), (-0.03999, -0.02834, 0.141), (-0.04004, -0.02833, 0.141), (-0.04005, -0.02832, 0.141), (-0.04006, -0.02832, 0.141), (-0.04006, -0.02831, 0.141), (-0.04007, -0.0283, 0.141), (-0.04007, -0.02829, 0.141), (-0.04008, -0.02828, 0.141), (-0.04008, -0.02827, 0.141), (-0.04008, -0.02825, 0.141), (-0.04008, -0.02823, 0.141), (-0.04008, -0.02821, 0.141), (-0.04008, -0.02818, 0.141), (-0.04008, -0.02815, 0.141), (-0.04008, -0.02811, 0.141), (-0.04007, -0.02807, 0.141), (-0.04007, -0.02803, 0.141), (-0.04006, -0.02798, 0.141), (-0.04005, -0.02793, 0.141), (-0.04004, -0.02787, 0.141), (-0.04003, -0.0278, 0.141), (-0.04002, -0.02774, 0.141), (-0.04, -0.02767, 0.141), (-0.03999, -0.02759, 0.141), (-0.03997, -0.02751, 0.141), (-0.03996, -0.02743, 0.141), (-0.03994, -0.02734, 0.141), (-0.03992, -0.02725, 0.141), (-0.0399, -0.02716, 0.141), (-0.03988, -0.02706, 0.141), (-0.03985, -0.02696, 0.141), (-0.03983, -0.02685, 0.141), (-0.03981, -0.02675, 0.141), (-0.03979, -0.02664, 0.141), (-0.03976, -0.02653, 0.141), (-0.03974, -0.02642, 0.141), (-0.03972, -0.0263, 0.141), (-0.0397, -0.02619, 0.141), (-0.03968, -0.02607, 0.141), (-0.03966, -0.02596, 0.141), (-0.03965, -0.02584, 0.141), (-0.03963, -0.02573, 0.141), (-0.03962, -0.02561, 0.141), (-0.0396, -0.0255, 0.141), (-0.03959, -0.02539, 0.141), (-0.03958, -0.02528, 0.141), (-0.03957, -0.02518, 0.141), (-0.03956, -0.02508, 0.141), (-0.03955, -0.02498, 0.141), (-0.03954, -0.02489, 0.141), (-0.03953, -0.0248, 0.141), (-0.03952, -0.02472, 0.141), (-0.03951, -0.02464, 0.141), (-0.03951, -0.02456, 0.141), (-0.0395, -0.02449, 0.141), (-0.03949, -0.02442, 0.141), (-0.03948, -0.02435, 0.141), (-0.03947, -0.02427, 0.141), (-0.03946, -0.0242, 0.141), (-0.03945, -0.02412, 0.141), (-0.03944, -0.02404, 0.141), (-0.03943, -0.02396, 0.141), (-0.03941, -0.02386, 0.141), (-0.0394, -0.02376, 0.141), (-0.03939, -0.02366, 0.141), (-0.03937, -0.02354, 0.141), (-0.03936, -0.02342, 0.141), (-0.03934, -0.02329, 0.141), (-0.03932, -0.02315, 0.141), (-0.0393, -0.02301, 0.141), (-0.03929, -0.02286, 0.141), (-0.03927, -0.0227, 0.141), (-0.03925, -0.02254, 0.141), (-0.03923, -0.02237, 0.141), (-0.03922, -0.02219, 0.141), (-0.0392, -0.02201, 0.141), (-0.03918, -0.02182, 0.141), (-0.03917, -0.02163, 0.141), (-0.03915, -0.02142, 0.141), (-0.03914, -0.02122, 0.141), (-0.03913, -0.02101, 0.141), (-0.03911, -0.02079, 0.141), (-0.0391, -0.02057, 0.141), (-0.03909, -0.02034, 0.141), (-0.03907, -0.02012, 0.141), (-0.03906, -0.01988, 0.141), (-0.03905, -0.01965, 0.141), (-0.03904, -0.01941, 0.141), (-0.03903, -0.01917, 0.141), (-0.03902, -0.01893, 0.141), (-0.03901, -0.01869, 0.141), (-0.039, -0.01844, 0.141), (-0.03899, -0.01819, 0.141), (-0.03898, -0.01794, 0.141), (-0.03897, -0.01769, 0.141), (-0.03896, -0.01743, 0.141), (-0.03896, -0.01718, 0.141), (-0.03895, -0.01692, 0.141), (-0.03894, -0.01666, 0.141), (-0.03893, -0.0164, 0.141), (-0.03892, -0.01614, 0.141), (-0.03891, -0.01588, 0.141), (-0.0389, -0.01561, 0.141), (-0.03889, -0.01535, 0.141), (-0.03888, -0.01509, 0.141), (-0.03887, -0.01482, 0.141), (-0.03887, -0.01456, 0.141), (-0.03887, -0.0143, 0.141), (-0.03887, -0.01404, 0.141), (-0.03887, -0.01378, 0.141), (-0.03887, -0.01353, 0.141), (-0.03888, -0.01327, 0.141), (-0.03889, -0.01302, 0.141), (-0.0389, -0.01277, 0.141), (-0.03892, -0.01251, 0.141), (-0.03894, -0.01226, 0.141), (-0.03896, -0.01201, 0.141), (-0.03898, -0.01176, 0.141), (-0.039, -0.01151, 0.141), (-0.03903, -0.01126, 0.141), (-0.03906, -0.01101, 0.141), (-0.03909, -0.01075, 0.141), (-0.03912, -0.0105, 0.141), (-0.03915, -0.01024, 0.141), (-0.03918, -0.009976, 0.141), (-0.03922, -0.009715, 0.141), (-0.03925, -0.009454, 0.141), (-0.03929, -0.009194, 0.141), (-0.03933, -0.008935, 0.141), (-0.03936, -0.008679, 0.141), (-0.0394, -0.008427, 0.141), (-0.03944, -0.008178, 0.141), (-0.03948, -0.007934, 0.141), (-0.03952, -0.007696, 0.141), (-0.03956, -0.007464, 0.141), (-0.0396, -0.007239, 0.141), (-0.03964, -0.007021, 0.141), (-0.03968, -0.006809, 0.141), (-0.03972, -0.006602, 0.141), (-0.03976, -0.0064, 0.141), (-0.0398, -0.006201, 0.141), (-0.03984, -0.006007, 0.141), (-0.03988, -0.005815, 0.141), (-0.03992, -0.005625, 0.141), (-0.03996, -0.005437, 0.141), (-0.04, -0.00525, 0.141), (-0.04004, -0.005063, 0.141), (-0.04008, -0.004875, 0.141), (-0.04012, -0.004687, 0.141), (-0.04017, -0.004495, 0.141), (-0.04021, -0.0043, 0.141), (-0.04026, -0.004101, 0.141), (-0.04031, -0.003896, 0.141), (-0.04036, -0.003683, 0.141), (-0.04041, -0.003463, 0.141), (-0.04047, -0.003234, 0.141), (-0.04053, -0.002994, 0.141), (-0.04059, -0.002744, 0.141), (-0.04066, -0.002481, 0.141), (-0.04073, -0.002204, 0.141), (-0.04081, -0.001917, 0.141), (-0.04089, -0.00162, 0.141), (-0.04098, -0.001315, 0.141), (-0.04106, -0.001005, 0.141), (-0.04115, -0.0006903, 0.141), (-0.04124, -0.0003743, 0.141), (-0.04133, -5.841e-05, 0.141), (-0.04143, 0.0002554, 0.141), (-0.04152, 0.0005652, 0.141), (-0.04161, 0.000869, 0.141), (-0.04171, 0.001165, 0.141), (-0.0418, 0.001451, 0.141), (-0.04189, 0.001729, 0.141), (-0.04198, 0.001998, 0.141), (-0.04207, 0.002259, 0.141), (-0.04216, 0.002513, 0.141), (-0.04225, 0.002761, 0.141), (-0.04234, 0.003003, 0.141), (-0.04243, 0.003241, 0.141), (-0.04252, 0.003474, 0.141), (-0.04261, 0.003704, 0.141), (-0.0427, 0.003931, 0.141), (-0.04279, 0.004157, 0.141), (-0.04289, 0.00438, 0.141), (-0.04298, 0.004603, 0.141), (-0.04308, 0.004824, 0.141), (-0.04317, 0.005044, 0.141), (-0.04327, 0.005264, 0.141), (-0.04336, 0.005482, 0.141), (-0.04346, 0.0057, 0.141), (-0.04356, 0.005917, 0.141), (-0.04365, 0.006133, 0.141), (-0.04375, 0.006348, 0.141), (-0.04385, 0.006563, 0.141), (-0.04394, 0.006778, 0.141), (-0.04404, 0.006992, 0.141), (-0.04414, 0.007206, 0.141), (-0.04423, 0.007418, 0.141), (-0.04433, 0.007628, 0.141), (-0.04442, 0.007837, 0.141), (-0.04451, 0.008042, 0.141), (-0.04461, 0.008244, 0.141), (-0.0447, 0.008442, 0.141), (-0.04479, 0.008636, 0.141), (-0.04488, 0.008825, 0.141), (-0.04497, 0.009009, 0.141), (-0.04506, 0.009187, 0.141), (-0.04514, 0.009359, 0.141), (-0.04523, 0.009525, 0.141), (-0.04531, 0.009685, 0.141), (-0.04539, 0.009838, 0.141), (-0.04547, 0.009984, 0.141), (-0.04555, 0.01012, 0.141), (-0.04562, 0.01026, 0.141), (-0.04569, 0.01039, 0.141), (-0.04576, 0.01051, 0.141), (-0.04583, 0.01062, 0.141), (-0.04589, 0.01073, 0.141), (-0.04595, 0.01083, 0.141), (-0.046, 0.01092, 0.141), (-0.04605, 0.01101, 0.141), (-0.0461, 0.01109, 0.141), (-0.04615, 0.01117, 0.141), (-0.04619, 0.01124, 0.141), (-0.04623, 0.0113, 0.141), (-0.04627, 0.01136, 0.141), (-0.0463, 0.01142, 0.141), (-0.04634, 0.01147, 0.141), (-0.04637, 0.01152, 0.141), (-0.0464, 0.01157, 0.141), (-0.04643, 0.01162, 0.141), (-0.04645, 0.01166, 0.141), (-0.04648, 0.0117, 0.141), (-0.04651, 0.01174, 0.141), (-0.04653, 0.01177, 0.141), (-0.04656, 0.01181, 0.141), (-0.04658, 0.01184, 0.141), (-0.0466, 0.01187, 0.141), (-0.04662, 0.0119, 0.141), (-0.04665, 0.01193, 0.141), (-0.04667, 0.01196, 0.141), (-0.04668, 0.01198, 0.141), (-0.0467, 0.01201, 0.141), (-0.04672, 0.01203, 0.141), (-0.04674, 0.01206, 0.141), (-0.04675, 0.01208, 0.141), (-0.04677, 0.0121, 0.141), (-0.04678, 0.01212, 0.141), (-0.04679, 0.01214, 0.141), (-0.04681, 0.01216, 0.141), (-0.04682, 0.01218, 0.141), (-0.04683, 0.0122, 0.141), (-0.04684, 0.01221, 0.141), (-0.04685, 0.01223, 0.141), (-0.04686, 0.01225, 0.141), (-0.04687, 0.01226, 0.141), (-0.04688, 0.01227, 0.141), (-0.04689, 0.01229, 0.141), (-0.0469, 0.0123, 0.141), (-0.04691, 0.01231, 0.141), (-0.04692, 0.01232, 0.141), (-0.04692, 0.01233, 0.141), (-0.04693, 0.01234, 0.141), (-0.04694, 0.01235, 0.141), (-0.04694, 0.01236, 0.141), (-0.04695, 0.01237, 0.141), (-0.04696, 0.01237, 0.141), (-0.04696, 0.01238, 0.141), (-0.04697, 0.01239, 0.141), (-0.04697, 0.0124, 0.141), (-0.04698, 0.0124, 0.141), (-0.04698, 0.01241, 0.141), (-0.04698, 0.01242, 0.141), (-0.04699, 0.01242, 0.141), (-0.04699, 0.01243, 0.141), (-0.04699, 0.01243, 0.141), (-0.047, 0.01244, 0.141), (-0.047, 0.01245, 0.141), (-0.047, 0.01245, 0.141), (-0.047, 0.01246, 0.141), (-0.047, 0.01246, 0.141), (-0.04701, 0.01247, 0.141), (-0.04701, 0.01248, 0.141), (-0.04701, 0.01248, 0.141), (-0.04701, 0.01249, 0.141), (-0.04701, 0.0125, 0.141), (-0.04701, 0.0125, 0.141), (-0.04701, 0.01251, 0.141), (-0.04702, 0.01252, 0.141), (-0.04702, 0.01252, 0.141), (-0.04702, 0.01253, 0.141), (-0.04702, 0.01254, 0.141), (-0.04702, 0.01254, 0.141), (-0.04702, 0.01255, 0.141), (-0.04702, 0.01256, 0.141), (-0.04702, 0.01256, 0.141), (-0.04702, 0.01257, 0.141), (-0.04703, 0.01257, 0.141), (-0.04703, 0.01258, 0.141), (-0.04703, 0.01258, 0.141), (-0.04703, 0.01259, 0.141), (-0.04703, 0.01259, 0.141), (-0.04702, 0.0126, 0.141), (-0.04702, 0.0126, 0.141), (-0.04702, 0.0126, 0.141), (-0.04702, 0.0126, 0.141), (-0.04702, 0.0126, 0.141), (-0.04701, 0.01261, 0.141), (-0.04701, 0.01261, 0.141), (-0.04701, 0.01261, 0.141), (-0.04701, 0.01261, 0.141), (-0.047, 0.01261, 0.141), (-0.047, 0.01261, 0.141), (-0.047, 0.01261, 0.141), (-0.047, 0.01261, 0.141), (-0.04699, 0.01261, 0.141), (-0.04695, 0.01264, 0.141), (-0.04684, 0.01271, 0.141), (-0.04662, 0.01284, 0.141), (-0.04627, 0.01307, 0.141), (-0.04575, 0.0134, 0.141), (-0.04502, 0.01386, 0.141), (-0.04405, 0.01448, 0.141), (-0.0428, 0.01527, 0.141), (-0.04125, 0.01626, 0.141), (-0.03935, 0.01748, 0.141), (-0.03707, 0.01893, 0.141), (-0.03707, 0.01893, 0.141), (-0.03707, 0.01893, 0.141), (-0.03707, 0.01893, 0.141), (-0.03707, 0.01893, 0.141), (-0.03707, 0.01893, 0.141), (-0.03707, 0.01893, 0.141), (-0.03707, 0.01893, 0.141), (-0.03707, 0.01893, 0.141), (-0.03707, 0.01893, 0.141), (-0.03707, 0.01893, 0.141), (-0.03707, 0.01893, 0.141)], [(754, 1510), (749, 1505), (745, 1501), (750, 1506), (755, 1511), (746, 1502), (751, 1507), (752, 1508), (747, 1503), (748, 1504), (753, 1509)], [(23, 24, 25), (23, 25, 26), (23, 26, 27), (22, 23, 27), (22, 27, 28), (22, 28, 29), (22, 29, 30), (21, 22, 30), (21, 30, 31), (21, 31, 32), (20, 21, 32), (20, 32, 33), (20, 33, 34), (20, 34, 35), (19, 20, 35), (19, 35, 36), (19, 36, 37), (18, 19, 37), (18, 37, 38), (18, 38, 39), (18, 39, 40), (17, 18, 40), (17, 40, 41), (17, 41, 42), (17, 42, 43), (16, 17, 43), (16, 43, 44), (16, 44, 45), (16, 45, 46), (16, 46, 47), (15, 16, 47), (15, 47, 48), (15, 48, 49), (15, 49, 50), (15, 50, 51), (15, 51, 52), (14, 15, 52), (14, 52, 53), (14, 53, 54), (14, 54, 55), (14, 55, 56), (14, 56, 57), (14, 57, 58), (13, 14, 58), (13, 58, 59), (13, 59, 60), (13, 60, 61), (13, 61, 62), (13, 62, 63), (13, 63, 64), (13, 64, 65), (13, 65, 66), (13, 66, 67), (13, 67, 68), (12, 13, 68), (12, 68, 69), (12, 69, 70), (12, 70, 71), (12, 71, 72), (12, 72, 73), (12, 73, 74), (12, 74, 75), (12, 75, 76), (12, 76, 77), (12, 77, 78), (12, 78, 79), (12, 79, 80), (11, 12, 80), (11, 80, 81), (11, 81, 82), (11, 82, 83), (11, 83, 84), (11, 84, 85), (11, 85, 86), (11, 86, 87), (11, 87, 88), (11, 88, 89), (11, 89, 90), (11, 90, 91), (11, 91, 92), (11, 92, 93), (10, 11, 93), (10, 93, 94), (10, 94, 95), (10, 95, 96), (10, 96, 97), (10, 97, 98), (10, 98, 99), (10, 99, 100), (10, 100, 101), (10, 101, 102), (10, 102, 103), (10, 103, 104), (10, 104, 105), (10, 105, 106), (10, 106, 107), (10, 107, 108), (9, 10, 108), (9, 108, 109), (9, 109, 110), (9, 110, 111), (9, 111, 112), (9, 112, 113), (9, 113, 114), (9, 114, 115), (9, 115, 116), (9, 116, 117), (9, 117, 118), (9, 118, 119), (9, 119, 120), (9, 120, 121), (9, 121, 122), (9, 122, 123), (9, 123, 124), (9, 124, 125), (8, 9, 125), (8, 125, 126), (8, 126, 127), (8, 127, 128), (8, 128, 129), (8, 129, 130), (8, 130, 131), (8, 131, 132), (8, 132, 133), (8, 133, 134), (8, 134, 135), (8, 135, 136), (8, 136, 137), (8, 137, 138), (8, 138, 139), (8, 139, 140), (8, 140, 141), (8, 141, 142), (7, 8, 142), (7, 142, 143), (7, 143, 144), (7, 144, 145), (7, 145, 146), (7, 146, 147), (7, 147, 148), (7, 148, 149), (7, 149, 150), (7, 150, 151), (7, 151, 152), (7, 152, 153), (7, 153, 154), (6, 7, 154), (6, 154, 155), (6, 155, 156), (6, 156, 157), (6, 157, 158), (6, 158, 159), (6, 159, 160), (6, 160, 161), (5, 6, 161), (5, 161, 162), (5, 162, 163), (5, 163, 164), (5, 164, 165), (5, 165, 166), (5, 166, 167), (5, 167, 168), (4, 5, 168), (4, 168, 169), (4, 169, 170), (4, 170, 171), (4, 171, 172), (4, 172, 173), (4, 173, 174), (4, 174, 175), (4, 175, 176), (3, 4, 176), (3, 176, 177), (3, 177, 178), (3, 178, 179), (3, 179, 180), (3, 180, 181), (3, 181, 182), (3, 182, 183), (3, 183, 184), (2, 3, 184), (2, 184, 185), (2, 185, 186), (2, 186, 187), (2, 187, 188), (2, 188, 189), (2, 189, 190), (2, 190, 191), (1, 2, 191), (1, 191, 192), (1, 192, 193), (1, 193, 194), (1, 194, 195), (1, 195, 196), (1, 196, 197), (1, 197, 198), (0, 1, 198), (0, 198, 199), (0, 199, 200), (0, 200, 201), (0, 201, 202), (0, 202, 203), (743, 744, 0), (743, 0, 203), (743, 203, 204), (743, 204, 205), (743, 205, 206), (743, 206, 207), (742, 743, 207), (742, 207, 208), (742, 208, 209), (742, 209, 210), (741, 742, 210), (741, 210, 211), (741, 211, 212), (741, 212, 213), (740, 741, 213), (740, 213, 214), (740, 214, 215), (739, 740, 215), (739, 215, 216), (738, 739, 216), (738, 216, 217), (738, 217, 218), (737, 738, 218), (736, 737, 218), (736, 218, 219), (735, 736, 219), (735, 219, 220), (734, 735, 220), (733, 734, 220), (732, 733, 220), (730, 731, 732), (729, 730, 732), (729, 732, 220), (728, 729, 220), (727, 728, 220), (726, 727, 220), (725, 726, 220), (724, 725, 220), (723, 724, 220), (722, 723, 220), (721, 722, 220), (720, 721, 220), (719, 720, 220), (718, 719, 220), (717, 718, 220), (716, 717, 220), (715, 716, 220), (714, 715, 220), (713, 714, 220), (712, 713, 220), (711, 712, 220), (710, 711, 220), (709, 710, 220), (708, 709, 220), (707, 708, 220), (706, 707, 220), (705, 706, 220), (704, 705, 220), (703, 704, 220), (702, 703, 220), (701, 702, 220), (700, 701, 220), (699, 700, 220), (698, 699, 220), (697, 698, 220), (696, 697, 220), (695, 696, 220), (694, 695, 220), (693, 694, 220), (692, 693, 220), (691, 692, 220), (690, 691, 220), (689, 690, 220), (688, 689, 220), (687, 688, 220), (686, 687, 220), (685, 686, 220), (684, 685, 220), (683, 684, 220), (682, 683, 220), (682, 220, 221), (681, 682, 221), (680, 681, 221), (679, 680, 221), (678, 679, 221), (677, 678, 221), (676, 677, 221), (675, 676, 221), (674, 675, 221), (673, 674, 221), (672, 673, 221), (671, 672, 221), (670, 671, 221), (669, 670, 221), (668, 669, 221), (667, 668, 221), (666, 667, 221), (665, 666, 221), (664, 665, 221), (663, 664, 221), (662, 663, 221), (661, 662, 221), (660, 661, 221), (660, 221, 222), (659, 660, 222), (658, 659, 222), (657, 658, 222), (656, 657, 222), (655, 656, 222), (654, 655, 222), (653, 654, 222), (652, 653, 222), (651, 652, 222), (650, 651, 222), (649, 650, 222), (649, 222, 223), (648, 649, 223), (647, 648, 223), (646, 647, 223), (645, 646, 223), (644, 645, 223), (643, 644, 223), (642, 643, 223), (642, 223, 224), (641, 642, 224), (640, 641, 224), (639, 640, 224), (638, 639, 224), (638, 224, 225), (637, 638, 225), (636, 637, 225), (635, 636, 225), (634, 635, 225), (634, 225, 226), (633, 634, 226), (632, 633, 226), (631, 632, 226), (631, 226, 227), (630, 631, 227), (629, 630, 227), (629, 227, 228), (628, 629, 228), (627, 628, 228), (627, 228, 229), (626, 627, 229), (625, 626, 229), (625, 229, 230), (624, 625, 230), (623, 624, 230), (623, 230, 231), (622, 623, 231), (621, 622, 231), (621, 231, 232), (620, 621, 232), (619, 620, 232), (619, 232, 233), (618, 619, 233), (617, 618, 233), (617, 233, 234), (616, 617, 234), (616, 234, 235), (615, 616, 235), (614, 615, 235), (614, 235, 236), (613, 614, 236), (613, 236, 237), (612, 613, 237), (611, 612, 237), (611, 237, 238), (610, 611, 238), (610, 238, 239), (609, 610, 239), (608, 609, 239), (608, 239, 240), (607, 608, 240), (607, 240, 241), (606, 607, 241), (605, 606, 241), (605, 241, 242), (604, 605, 242), (604, 242, 243), (603, 604, 243), (603, 243, 244), (602, 603, 244), (601, 602, 244), (601, 244, 245), (600, 601, 245), (600, 245, 246), (599, 600, 246), (599, 246, 247), (598, 599, 247), (597, 598, 247), (597, 247, 248), (596, 597, 248), (596, 248, 249), (595, 596, 249), (595, 249, 250), (594, 595, 250), (594, 250, 251), (593, 594, 251), (593, 251, 252), (592, 593, 252), (591, 592, 252), (591, 252, 253), (590, 591, 253), (590, 253, 254), (589, 590, 254), (589, 254, 255), (588, 589, 255), (588, 255, 256), (587, 588, 256), (587, 256, 257), (586, 587, 257), (586, 257, 258), (585, 586, 258), (585, 258, 259), (584, 585, 259), (584, 259, 260), (583, 584, 260), (583, 260, 261), (582, 583, 261), (582, 261, 262), (581, 582, 262), (581, 262, 263), (580, 581, 263), (580, 263, 264), (579, 580, 264), (579, 264, 265), (578, 579, 265), (578, 265, 266), (577, 578, 266), (576, 577, 266), (576, 266, 267), (575, 576, 267), (575, 267, 268), (574, 575, 268), (574, 268, 269), (573, 574, 269), (572, 573, 269), (572, 269, 270), (571, 572, 270), (570, 571, 270), (570, 270, 271), (569, 570, 271), (569, 271, 272), (568, 569, 272), (567, 568, 272), (567, 272, 273), (566, 567, 273), (565, 566, 273), (565, 273, 274), (564, 565, 274), (563, 564, 274), (562, 563, 274), (562, 274, 275), (561, 562, 275), (560, 561, 275), (560, 275, 276), (559, 560, 276), (558, 559, 276), (558, 276, 277), (557, 558, 277), (556, 557, 277), (556, 277, 278), (555, 556, 278), (554, 555, 278), (554, 278, 279), (553, 554, 279), (552, 553, 279), (552, 279, 280), (551, 552, 280), (550, 551, 280), (550, 280, 281), (549, 550, 281), (548, 549, 281), (548, 281, 282), (547, 548, 282), (546, 547, 282), (546, 282, 283), (545, 546, 283), (544, 545, 283), (544, 283, 284), (543, 544, 284), (542, 543, 284), (542, 284, 285), (541, 542, 285), (540, 541, 285), (540, 285, 286), (539, 540, 286), (538, 539, 286), (538, 286, 287), (537, 538, 287), (536, 537, 287), (536, 287, 288), (535, 536, 288), (534, 535, 288), (534, 288, 289), (533, 534, 289), (532, 533, 289), (532, 289, 290), (531, 532, 290), (531, 290, 291), (530, 531, 291), (529, 530, 291), (529, 291, 292), (528, 529, 292), (527, 528, 292), (527, 292, 293), (526, 527, 293), (525, 526, 293), (525, 293, 294), (524, 525, 294), (523, 524, 294), (523, 294, 295), (522, 523, 295), (521, 522, 295), (521, 295, 296), (520, 521, 296), (520, 296, 297), (519, 520, 297), (518, 519, 297), (518, 297, 298), (517, 518, 298), (516, 517, 298), (516, 298, 299), (515, 516, 299), (515, 299, 300), (514, 515, 300), (513, 514, 300), (513, 300, 301), (512, 513, 301), (511, 512, 301), (511, 301, 302), (510, 511, 302), (510, 302, 303), (509, 510, 303), (508, 509, 303), (508, 303, 304), (507, 508, 304), (507, 304, 305), (506, 507, 305), (505, 506, 305), (505, 305, 306), (504, 505, 306), (504, 306, 307), (503, 504, 307), (502, 503, 307), (502, 307, 308), (501, 502, 308), (501, 308, 309), (500, 501, 309), (499, 500, 309), (499, 309, 310), (498, 499, 310), (498, 310, 311), (497, 498, 311), (496, 497, 311), (496, 311, 312), (495, 496, 312), (495, 312, 313), (494, 495, 313), (493, 494, 313), (493, 313, 314), (492, 493, 314), (492, 314, 315), (491, 492, 315), (490, 491, 315), (490, 315, 316), (489, 490, 316), (488, 489, 316), (488, 316, 317), (487, 488, 317), (486, 487, 317), (486, 317, 318), (485, 486, 318), (484, 485, 318), (484, 318, 319), (483, 484, 319), (482, 483, 319), (482, 319, 320), (481, 482, 320), (480, 481, 320), (479, 480, 320), (479, 320, 321), (478, 479, 321), (477, 478, 321), (476, 477, 321), (475, 476, 321), (475, 321, 322), (474, 475, 322), (473, 474, 322), (472, 473, 322), (471, 472, 322), (470, 471, 322), (470, 322, 323), (469, 470, 323), (468, 469, 323), (467, 468, 323), (466, 467, 323), (466, 323, 324), (465, 466, 324), (464, 465, 324), (463, 464, 324), (463, 324, 325), (462, 463, 325), (461, 462, 325), (460, 461, 325), (459, 460, 325), (459, 325, 326), (458, 459, 326), (457, 458, 326), (456, 457, 326), (456, 326, 327), (455, 456, 327), (454, 455, 327), (453, 454, 327), (453, 327, 328), (452, 453, 328), (451, 452, 328), (450, 451, 328), (449, 450, 328), (449, 328, 329), (448, 449, 329), (447, 448, 329), (446, 447, 329), (445, 446, 329), (444, 445, 329), (444, 329, 330), (443, 444, 330), (442, 443, 330), (441, 442, 330), (440, 441, 330), (439, 440, 330), (439, 330, 331), (438, 439, 331), (437, 438, 331), (436, 437, 331), (435, 436, 331), (434, 435, 331), (433, 434, 331), (432, 433, 331), (431, 432, 331), (430, 431, 331), (430, 331, 332), (429, 430, 332), (428, 429, 332), (427, 428, 332), (426, 427, 332), (425, 426, 332), (424, 425, 332), (423, 424, 332), (422, 423, 332), (421, 422, 332), (420, 421, 332), (419, 420, 332), (418, 419, 332), (417, 418, 332), (416, 417, 332), (415, 416, 332), (414, 415, 332), (414, 332, 333), (413, 414, 333), (412, 413, 333), (411, 412, 333), (411, 333, 334), (410, 411, 334), (410, 334, 335), (409, 410, 335), (409, 335, 336), (408, 409, 336), (408, 336, 337), (407, 408, 337), (407, 337, 338), (406, 407, 338), (406, 338, 339), (405, 406, 339), (405, 339, 340), (405, 340, 341), (404, 405, 341), (404, 341, 342), (403, 404, 342), (403, 342, 343), (403, 343, 344), (402, 403, 344), (402, 344, 345), (402, 345, 346), (401, 402, 346), (401, 346, 347), (401, 347, 348), (400, 401, 348), (400, 348, 349), (399, 400, 349), (399, 349, 350), (399, 350, 351), (398, 399, 351), (398, 351, 352), (398, 352, 353), (397, 398, 353), (397, 353, 354), (397, 354, 355), (396, 397, 355), (396, 355, 356), (396, 356, 357), (395, 396, 357), (395, 357, 358), (394, 395, 358), (394, 358, 359), (394, 359, 360), (393, 394, 360), (393, 360, 361), (393, 361, 362), (392, 393, 362), (392, 362, 363), (391, 392, 363), (391, 363, 364), (391, 364, 365), (390, 391, 365), (390, 365, 366), (390, 366, 367), (389, 390, 367), (389, 367, 368), (389, 368, 369), (388, 389, 369), (388, 369, 370), (388, 370, 371), (387, 388, 371), (387, 371, 372), (386, 387, 372), (386, 372, 373), (386, 373, 374), (385, 386, 374), (385, 374, 375), (384, 385, 375), (384, 375, 376), (383, 384, 376), (382, 383, 376), (382, 376, 377), (381, 382, 377), (381, 377, 378), (380, 381, 378), (380, 378, 379), (779, 781, 780), (779, 782, 781), (779, 783, 782), (778, 783, 779), (778, 784, 783), (778, 785, 784), (778, 786, 785), (777, 786, 778), (777, 787, 786), (777, 788, 787), (776, 788, 777), (776, 789, 788), (776, 790, 789), (776, 791, 790), (775, 791, 776), (775, 792, 791), (775, 793, 792), (774, 793, 775), (774, 794, 793), (774, 795, 794), (774, 796, 795), (773, 796, 774), (773, 797, 796), (773, 798, 797), (773, 799, 798), (772, 799, 773), (772, 800, 799), (772, 801, 800), (772, 802, 801), (772, 803, 802), (771, 803, 772), (771, 804, 803), (771, 805, 804), (771, 806, 805), (771, 807, 806), (771, 808, 807), (770, 808, 771), (770, 809, 808), (770, 810, 809), (770, 811, 810), (770, 812, 811), (770, 813, 812), (770, 814, 813), (769, 814, 770), (769, 815, 814), (769, 816, 815), (769, 817, 816), (769, 818, 817), (769, 819, 818), (769, 820, 819), (769, 821, 820), (769, 822, 821), (769, 823, 822), (769, 824, 823), (768, 824, 769), (768, 825, 824), (768, 826, 825), (768, 827, 826), (768, 828, 827), (768, 829, 828), (768, 830, 829), (768, 831, 830), (768, 832, 831), (768, 833, 832), (768, 834, 833), (768, 835, 834), (768, 836, 835), (767, 836, 768), (767, 837, 836), (767, 838, 837), (767, 839, 838), (767, 840, 839), (767, 841, 840), (767, 842, 841), (767, 843, 842), (767, 844, 843), (767, 845, 844), (767, 846, 845), (767, 847, 846), (767, 848, 847), (767, 849, 848), (766, 849, 767), (766, 850, 849), (766, 851, 850), (766, 852, 851), (766, 853, 852), (766, 854, 853), (766, 855, 854), (766, 856, 855), (766, 857, 856), (766, 858, 857), (766, 859, 858), (766, 860, 859), (766, 861, 860), (766, 862, 861), (766, 863, 862), (766, 864, 863), (765, 864, 766), (765, 865, 864), (765, 866, 865), (765, 867, 866), (765, 868, 867), (765, 869, 868), (765, 870, 869), (765, 871, 870), (765, 872, 871), (765, 873, 872), (765, 874, 873), (765, 875, 874), (765, 876, 875), (765, 877, 876), (765, 878, 877), (765, 879, 878), (765, 880, 879), (765, 881, 880), (764, 881, 765), (764, 882, 881), (764, 883, 882), (764, 884, 883), (764, 885, 884), (764, 886, 885), (764, 887, 886), (764, 888, 887), (764, 889, 888), (764, 890, 889), (764, 891, 890), (764, 892, 891), (764, 893, 892), (764, 894, 893), (764, 895, 894), (764, 896, 895), (764, 897, 896), (764, 898, 897), (763, 898, 764), (763, 899, 898), (763, 900, 899), (763, 901, 900), (763, 902, 901), (763, 903, 902), (763, 904, 903), (763, 905, 904), (763, 906, 905), (763, 907, 906), (763, 908, 907), (763, 909, 908), (763, 910, 909), (762, 910, 763), (762, 911, 910), (762, 912, 911), (762, 913, 912), (762, 914, 913), (762, 915, 914), (762, 916, 915), (762, 917, 916), (761, 917, 762), (761, 918, 917), (761, 919, 918), (761, 920, 919), (761, 921, 920), (761, 922, 921), (761, 923, 922), (761, 924, 923), (760, 924, 761), (760, 925, 924), (760, 926, 925), (760, 927, 926), (760, 928, 927), (760, 929, 928), (760, 930, 929), (760, 931, 930), (760, 932, 931), (759, 932, 760), (759, 933, 932), (759, 934, 933), (759, 935, 934), (759, 936, 935), (759, 937, 936), (759, 938, 937), (759, 939, 938), (759, 940, 939), (758, 940, 759), (758, 941, 940), (758, 942, 941), (758, 943, 942), (758, 944, 943), (758, 945, 944), (758, 946, 945), (758, 947, 946), (757, 947, 758), (757, 948, 947), (757, 949, 948), (757, 950, 949), (757, 951, 950), (757, 952, 951), (757, 953, 952), (757, 954, 953), (756, 954, 757), (756, 955, 954), (756, 956, 955), (756, 957, 956), (756, 958, 957), (756, 959, 958), (1499, 756, 1500), (1499, 959, 756), (1499, 960, 959), (1499, 961, 960), (1499, 962, 961), (1499, 963, 962), (1498, 963, 1499), (1498, 964, 963), (1498, 965, 964), (1498, 966, 965), (1497, 966, 1498), (1497, 967, 966), (1497, 968, 967), (1497, 969, 968), (1496, 969, 1497), (1496, 970, 969), (1496, 971, 970), (1495, 971, 1496), (1495, 972, 971), (1494, 972, 1495), (1494, 973, 972), (1494, 974, 973), (1493, 974, 1494), (1492, 974, 1493), (1492, 975, 974), (1491, 975, 1492), (1491, 976, 975), (1490, 976, 1491), (1489, 976, 1490), (1488, 976, 1489), (1486, 1488, 1487), (1485, 1488, 1486), (1485, 976, 1488), (1484, 976, 1485), (1483, 976, 1484), (1482, 976, 1483), (1481, 976, 1482), (1480, 976, 1481), (1479, 976, 1480), (1478, 976, 1479), (1477, 976, 1478), (1476, 976, 1477), (1475, 976, 1476), (1474, 976, 1475), (1473, 976, 1474), (1472, 976, 1473), (1471, 976, 1472), (1470, 976, 1471), (1469, 976, 1470), (1468, 976, 1469), (1467, 976, 1468), (1466, 976, 1467), (1465, 976, 1466), (1464, 976, 1465), (1463, 976, 1464), (1462, 976, 1463), (1461, 976, 1462), (1460, 976, 1461), (1459, 976, 1460), (1458, 976, 1459), (1457, 976, 1458), (1456, 976, 1457), (1455, 976, 1456), (1454, 976, 1455), (1453, 976, 1454), (1452, 976, 1453), (1451, 976, 1452), (1450, 976, 1451), (1449, 976, 1450), (1448, 976, 1449), (1447, 976, 1448), (1446, 976, 1447), (1445, 976, 1446), (1444, 976, 1445), (1443, 976, 1444), (1442, 976, 1443), (1441, 976, 1442), (1440, 976, 1441), (1439, 976, 1440), (1438, 976, 1439), (1438, 977, 976), (1437, 977, 1438), (1436, 977, 1437), (1435, 977, 1436), (1434, 977, 1435), (1433, 977, 1434), (1432, 977, 1433), (1431, 977, 1432), (1430, 977, 1431), (1429, 977, 1430), (1428, 977, 1429), (1427, 977, 1428), (1426, 977, 1427), (1425, 977, 1426), (1424, 977, 1425), (1423, 977, 1424), (1422, 977, 1423), (1421, 977, 1422), (1420, 977, 1421), (1419, 977, 1420), (1418, 977, 1419), (1417, 977, 1418), (1416, 977, 1417), (1416, 978, 977), (1415, 978, 1416), (1414, 978, 1415), (1413, 978, 1414), (1412, 978, 1413), (1411, 978, 1412), (1410, 978, 1411), (1409, 978, 1410), (1408, 978, 1409), (1407, 978, 1408), (1406, 978, 1407), (1405, 978, 1406), (1405, 979, 978), (1404, 979, 1405), (1403, 979, 1404), (1402, 979, 1403), (1401, 979, 1402), (1400, 979, 1401), (1399, 979, 1400), (1398, 979, 1399), (1398, 980, 979), (1397, 980, 1398), (1396, 980, 1397), (1395, 980, 1396), (1394, 980, 1395), (1394, 981, 980), (1393, 981, 1394), (1392, 981, 1393), (1391, 981, 1392), (1390, 981, 1391), (1390, 982, 981), (1389, 982, 1390), (1388, 982, 1389), (1387, 982, 1388), (1387, 983, 982), (1386, 983, 1387), (1385, 983, 1386), (1385, 984, 983), (1384, 984, 1385), (1383, 984, 1384), (1383, 985, 984), (1382, 985, 1383), (1381, 985, 1382), (1381, 986, 985), (1380, 986, 1381), (1379, 986, 1380), (1379, 987, 986), (1378, 987, 1379), (1377, 987, 1378), (1377, 988, 987), (1376, 988, 1377), (1375, 988, 1376), (1375, 989, 988), (1374, 989, 1375), (1373, 989, 1374), (1373, 990, 989), (1372, 990, 1373), (1372, 991, 990), (1371, 991, 1372), (1370, 991, 1371), (1370, 992, 991), (1369, 992, 1370), (1369, 993, 992), (1368, 993, 1369), (1367, 993, 1368), (1367, 994, 993), (1366, 994, 1367), (1366, 995, 994), (1365, 995, 1366), (1364, 995, 1365), (1364, 996, 995), (1363, 996, 1364), (1363, 997, 996), (1362, 997, 1363), (1361, 997, 1362), (1361, 998, 997), (1360, 998, 1361), (1360, 999, 998), (1359, 999, 1360), (1359, 1000, 999), (1358, 1000, 1359), (1357, 1000, 1358), (1357, 1001, 1000), (1356, 1001, 1357), (1356, 1002, 1001), (1355, 1002, 1356), (1355, 1003, 1002), (1354, 1003, 1355), (1353, 1003, 1354), (1353, 1004, 1003), (1352, 1004, 1353), (1352, 1005, 1004), (1351, 1005, 1352), (1351, 1006, 1005), (1350, 1006, 1351), (1350, 1007, 1006), (1349, 1007, 1350), (1349, 1008, 1007), (1348, 1008, 1349), (1347, 1008, 1348), (1347, 1009, 1008), (1346, 1009, 1347), (1346, 1010, 1009), (1345, 1010, 1346), (1345, 1011, 1010), (1344, 1011, 1345), (1344, 1012, 1011), (1343, 1012, 1344), (1343, 1013, 1012), (1342, 1013, 1343), (1342, 1014, 1013), (1341, 1014, 1342), (1341, 1015, 1014), (1340, 1015, 1341), (1340, 1016, 1015), (1339, 1016, 1340), (1339, 1017, 1016), (1338, 1017, 1339), (1338, 1018, 1017), (1337, 1018, 1338), (1337, 1019, 1018), (1336, 1019, 1337), (1336, 1020, 1019), (1335, 1020, 1336), (1335, 1021, 1020), (1334, 1021, 1335), (1334, 1022, 1021), (1333, 1022, 1334), (1332, 1022, 1333), (1332, 1023, 1022), (1331, 1023, 1332), (1331, 1024, 1023), (1330, 1024, 1331), (1330, 1025, 1024), (1329, 1025, 1330), (1328, 1025, 1329), (1328, 1026, 1025), (1327, 1026, 1328), (1326, 1026, 1327), (1326, 1027, 1026), (1325, 1027, 1326), (1325, 1028, 1027), (1324, 1028, 1325), (1323, 1028, 1324), (1323, 1029, 1028), (1322, 1029, 1323), (1321, 1029, 1322), (1321, 1030, 1029), (1320, 1030, 1321), (1319, 1030, 1320), (1318, 1030, 1319), (1318, 1031, 1030), (1317, 1031, 1318), (1316, 1031, 1317), (1316, 1032, 1031), (1315, 1032, 1316), (1314, 1032, 1315), (1314, 1033, 1032), (1313, 1033, 1314), (1312, 1033, 1313), (1312, 1034, 1033), (1311, 1034, 1312), (1310, 1034, 1311), (1310, 1035, 1034), (1309, 1035, 1310), (1308, 1035, 1309), (1308, 1036, 1035), (1307, 1036, 1308), (1306, 1036, 1307), (1306, 1037, 1036), (1305, 1037, 1306), (1304, 1037, 1305), (1304, 1038, 1037), (1303, 1038, 1304), (1302, 1038, 1303), (1302, 1039, 1038), (1301, 1039, 1302), (1300, 1039, 1301), (1300, 1040, 1039), (1299, 1040, 1300), (1298, 1040, 1299), (1298, 1041, 1040), (1297, 1041, 1298), (1296, 1041, 1297), (1296, 1042, 1041), (1295, 1042, 1296), (1294, 1042, 1295), (1294, 1043, 1042), (1293, 1043, 1294), (1292, 1043, 1293), (1292, 1044, 1043), (1291, 1044, 1292), (1290, 1044, 1291), (1290, 1045, 1044), (1289, 1045, 1290), (1288, 1045, 1289), (1288, 1046, 1045), (1287, 1046, 1288), (1287, 1047, 1046), (1286, 1047, 1287), (1285, 1047, 1286), (1285, 1048, 1047), (1284, 1048, 1285), (1283, 1048, 1284), (1283, 1049, 1048), (1282, 1049, 1283), (1281, 1049, 1282), (1281, 1050, 1049), (1280, 1050, 1281), (1279, 1050, 1280), (1279, 1051, 1050), (1278, 1051, 1279), (1277, 1051, 1278), (1277, 1052, 1051), (1276, 1052, 1277), (1276, 1053, 1052), (1275, 1053, 1276), (1274, 1053, 1275), (1274, 1054, 1053), (1273, 1054, 1274), (1272, 1054, 1273), (1272, 1055, 1054), (1271, 1055, 1272), (1271, 1056, 1055), (1270, 1056, 1271), (1269, 1056, 1270), (1269, 1057, 1056), (1268, 1057, 1269), (1267, 1057, 1268), (1267, 1058, 1057), (1266, 1058, 1267), (1266, 1059, 1058), (1265, 1059, 1266), (1264, 1059, 1265), (1264, 1060, 1059), (1263, 1060, 1264), (1263, 1061, 1060), (1262, 1061, 1263), (1261, 1061, 1262), (1261, 1062, 1061), (1260, 1062, 1261), (1260, 1063, 1062), (1259, 1063, 1260), (1258, 1063, 1259), (1258, 1064, 1063), (1257, 1064, 1258), (1257, 1065, 1064), (1256, 1065, 1257), (1255, 1065, 1256), (1255, 1066, 1065), (1254, 1066, 1255), (1254, 1067, 1066), (1253, 1067, 1254), (1252, 1067, 1253), (1252, 1068, 1067), (1251, 1068, 1252), (1251, 1069, 1068), (1250, 1069, 1251), (1249, 1069, 1250), (1249, 1070, 1069), (1248, 1070, 1249), (1248, 1071, 1070), (1247, 1071, 1248), (1246, 1071, 1247), (1246, 1072, 1071), (1245, 1072, 1246), (1244, 1072, 1245), (1244, 1073, 1072), (1243, 1073, 1244), (1242, 1073, 1243), (1242, 1074, 1073), (1241, 1074, 1242), (1240, 1074, 1241), (1240, 1075, 1074), (1239, 1075, 1240), (1238, 1075, 1239), (1238, 1076, 1075), (1237, 1076, 1238), (1236, 1076, 1237), (1235, 1076, 1236), (1235, 1077, 1076), (1234, 1077, 1235), (1233, 1077, 1234), (1232, 1077, 1233), (1231, 1077, 1232), (1231, 1078, 1077), (1230, 1078, 1231), (1229, 1078, 1230), (1228, 1078, 1229), (1227, 1078, 1228), (1226, 1078, 1227), (1226, 1079, 1078), (1225, 1079, 1226), (1224, 1079, 1225), (1223, 1079, 1224), (1222, 1079, 1223), (1222, 1080, 1079), (1221, 1080, 1222), (1220, 1080, 1221), (1219, 1080, 1220), (1219, 1081, 1080), (1218, 1081, 1219), (1217, 1081, 1218), (1216, 1081, 1217), (1215, 1081, 1216), (1215, 1082, 1081), (1214, 1082, 1215), (1213, 1082, 1214), (1212, 1082, 1213), (1212, 1083, 1082), (1211, 1083, 1212), (1210, 1083, 1211), (1209, 1083, 1210), (1209, 1084, 1083), (1208, 1084, 1209), (1207, 1084, 1208), (1206, 1084, 1207), (1205, 1084, 1206), (1205, 1085, 1084), (1204, 1085, 1205), (1203, 1085, 1204), (1202, 1085, 1203), (1201, 1085, 1202), (1200, 1085, 1201), (1200, 1086, 1085), (1199, 1086, 1200), (1198, 1086, 1199), (1197, 1086, 1198), (1196, 1086, 1197), (1195, 1086, 1196), (1195, 1087, 1086), (1194, 1087, 1195), (1193, 1087, 1194), (1192, 1087, 1193), (1191, 1087, 1192), (1190, 1087, 1191), (1189, 1087, 1190), (1188, 1087, 1189), (1187, 1087, 1188), (1186, 1087, 1187), (1186, 1088, 1087), (1185, 1088, 1186), (1184, 1088, 1185), (1183, 1088, 1184), (1182, 1088, 1183), (1181, 1088, 1182), (1180, 1088, 1181), (1179, 1088, 1180), (1178, 1088, 1179), (1177, 1088, 1178), (1176, 1088, 1177), (1175, 1088, 1176), (1174, 1088, 1175), (1173, 1088, 1174), (1172, 1088, 1173), (1171, 1088, 1172), (1170, 1088, 1171), (1170, 1089, 1088), (1169, 1089, 1170), (1168, 1089, 1169), (1167, 1089, 1168), (1167, 1090, 1089), (1166, 1090, 1167), (1166, 1091, 1090), (1165, 1091, 1166), (1165, 1092, 1091), (1164, 1092, 1165), (1164, 1093, 1092), (1163, 1093, 1164), (1163, 1094, 1093), (1162, 1094, 1163), (1162, 1095, 1094), (1161, 1095, 1162), (1161, 1096, 1095), (1161, 1097, 1096), (1160, 1097, 1161), (1160, 1098, 1097), (1159, 1098, 1160), (1159, 1099, 1098), (1159, 1100, 1099), (1158, 1100, 1159), (1158, 1101, 1100), (1158, 1102, 1101), (1157, 1102, 1158), (1157, 1103, 1102), (1157, 1104, 1103), (1156, 1104, 1157), (1156, 1105, 1104), (1155, 1105, 1156), (1155, 1106, 1105), (1155, 1107, 1106), (1154, 1107, 1155), (1154, 1108, 1107), (1154, 1109, 1108), (1153, 1109, 1154), (1153, 1110, 1109), (1153, 1111, 1110), (1152, 1111, 1153), (1152, 1112, 1111), (1152, 1113, 1112), (1151, 1113, 1152), (1151, 1114, 1113), (1150, 1114, 1151), (1150, 1115, 1114), (1150, 1116, 1115), (1149, 1116, 1150), (1149, 1117, 1116), (1149, 1118, 1117), (1148, 1118, 1149), (1148, 1119, 1118), (1147, 1119, 1148), (1147, 1120, 1119), (1147, 1121, 1120), (1146, 1121, 1147), (1146, 1122, 1121), (1146, 1123, 1122), (1145, 1123, 1146), (1145, 1124, 1123), (1145, 1125, 1124), (1144, 1125, 1145), (1144, 1126, 1125), (1144, 1127, 1126), (1143, 1127, 1144), (1143, 1128, 1127), (1142, 1128, 1143), (1142, 1129, 1128), (1142, 1130, 1129), (1141, 1130, 1142), (1141, 1131, 1130), (1140, 1131, 1141), (1140, 1132, 1131), (1139, 1132, 1140), (1138, 1132, 1139), (1138, 1133, 1132), (1137, 1133, 1138), (1137, 1134, 1133), (1136, 1134, 1137), (1136, 1135, 1134), (216, 215, 971, 972), (110, 109, 865, 866), (157, 156, 912, 913), (240, 239, 995, 996), (333, 332, 1088, 1089), (329, 328, 1084, 1085), (669, 668, 1424, 1425), (735, 734, 1490, 1491), (371, 370, 1126, 1127), (602, 601, 1357, 1358), (508, 507, 1263, 1264), (505, 504, 1260, 1261), (144, 143, 899, 900), (520, 519, 1275, 1276), (458, 457, 1213, 1214), (86, 85, 841, 842), (268, 267, 1023, 1024), (39, 38, 794, 795), (496, 495, 1251, 1252), (742, 741, 1497, 1498), (214, 213, 969, 970), (629, 628, 1384, 1385), (358, 357, 1113, 1114), (470, 469, 1225, 1226), (429, 428, 1184, 1185), (15, 14, 770, 771), (343, 342, 1098, 1099), (588, 587, 1343, 1344), (630, 629, 1385, 1386), (337, 336, 1092, 1093), (168, 167, 923, 924), (292, 291, 1047, 1048), (721, 720, 1476, 1477), (394, 393, 1149, 1150), (638, 637, 1393, 1394), (41, 40, 796, 797), (210, 209, 965, 966), (672, 671, 1427, 1428), (63, 62, 818, 819), (722, 721, 1477, 1478), (331, 330, 1086, 1087), (127, 126, 882, 883), (59, 58, 814, 815), (463, 462, 1218, 1219), (109, 108, 864, 865), (510, 509, 1265, 1266), (430, 429, 1185, 1186), (53, 52, 808, 809), (284, 283, 1039, 1040), (644, 643, 1399, 1400), (740, 739, 1495, 1496), (555, 554, 1310, 1311), (436, 435, 1191, 1192), (679, 678, 1434, 1435), (83, 82, 838, 839), (543, 542, 1298, 1299), (523, 522, 1278, 1279), (164, 163, 919, 920), (302, 301, 1057, 1058), (30, 29, 785, 786), (374, 373, 1129, 1130), (187, 186, 942, 943), (568, 567, 1323, 1324), (280, 279, 1035, 1036), (74, 73, 829, 830), (623, 622, 1378, 1379), (20, 19, 775, 776), (658, 657, 1413, 1414), (305, 304, 1060, 1061), (409, 408, 1164, 1165), (221, 220, 976, 977), (197, 196, 952, 953), (635, 634, 1390, 1391), (116, 115, 871, 872), (271, 270, 1026, 1027), (151, 150, 906, 907), (107, 106, 862, 863), (517, 516, 1272, 1273), (611, 610, 1366, 1367), (677, 676, 1432, 1433), (455, 454, 1210, 1211), (477, 476, 1232, 1233), (250, 249, 1005, 1006), (282, 281, 1037, 1038), (159, 158, 914, 915), (572, 571, 1327, 1328), (569, 568, 1324, 1325), (697, 696, 1452, 1453), (352, 351, 1107, 1108), (545, 544, 1300, 1301), (44, 43, 799, 800), (624, 623, 1379, 1380), (579, 578, 1334, 1335), (172, 171, 927, 928), (719, 718, 1474, 1475), (361, 360, 1116, 1117), (104, 103, 859, 860), (212, 211, 967, 968), (114, 113, 869, 870), (141, 140, 896, 897), (717, 716, 1472, 1473), (390, 389, 1145, 1146), (474, 473, 1229, 1230), (239, 238, 994, 995), (384, 383, 1139, 1140), (516, 515, 1271, 1272), (128, 127, 883, 884), (604, 603, 1359, 1360), (489, 488, 1244, 1245), (614, 613, 1369, 1370), (689, 688, 1444, 1445), (131, 130, 886, 887), (341, 340, 1096, 1097), (21, 20, 776, 777), (262, 261, 1017, 1018), (354, 353, 1109, 1110), (166, 165, 921, 922), (385, 384, 1140, 1141), (392, 391, 1147, 1148), (724, 723, 1479, 1480), (683, 682, 1438, 1439), (290, 289, 1045, 1046), (613, 612, 1368, 1369), (632, 631, 1387, 1388), (135, 134, 890, 891), (232, 231, 987, 988), (420, 419, 1175, 1176), (649, 648, 1404, 1405), (65, 64, 820, 821), (55, 54, 810, 811), (38, 37, 793, 794), (205, 204, 960, 961), (319, 318, 1074, 1075), (692, 691, 1447, 1448), (467, 466, 1222, 1223), (663, 662, 1418, 1419), (656, 655, 1411, 1412), (442, 441, 1197, 1198), (263, 262, 1018, 1019), (189, 188, 944, 945), (149, 148, 904, 905), (92, 91, 847, 848), (158, 157, 913, 914), (324, 323, 1079, 1080), (449, 448, 1204, 1205), (599, 598, 1354, 1355), (460, 459, 1215, 1216), (71, 70, 826, 827), (539, 538, 1294, 1295), (309, 308, 1064, 1065), (608, 607, 1363, 1364), (153, 152, 908, 909), (18, 17, 773, 774), (645, 644, 1400, 1401), (308, 307, 1063, 1064), (621, 620, 1376, 1377), (125, 124, 880, 881), (501, 500, 1256, 1257), (654, 653, 1409, 1410), (252, 251, 1007, 1008), (526, 525, 1281, 1282), (673, 672, 1428, 1429), (428, 427, 1183, 1184), (8, 7, 763, 764), (193, 192, 948, 949), (180, 179, 935, 936), (273, 272, 1028, 1029), (186, 185, 941, 942), (256, 255, 1011, 1012), (367, 366, 1122, 1123), (446, 445, 1201, 1202), (222, 221, 977, 978), (542, 541, 1297, 1298), (710, 709, 1465, 1466), (318, 317, 1073, 1074), (494, 493, 1249, 1250), (398, 397, 1153, 1154), (42, 41, 797, 798), (552, 551, 1307, 1308), (351, 350, 1106, 1107), (211, 210, 966, 967), (259, 258, 1014, 1015), (155, 154, 910, 911), (130, 129, 885, 886), (97, 96, 852, 853), (332, 331, 1087, 1088), (733, 732, 1488, 1489), (453, 452, 1208, 1209), (560, 559, 1315, 1316), (27, 26, 782, 783), (464, 463, 1219, 1220), (80, 79, 835, 836), (14, 13, 769, 770), (440, 439, 1195, 1196), (400, 399, 1155, 1156), (35, 34, 790, 791), (509, 508, 1264, 1265), (69, 68, 824, 825), (578, 577, 1333, 1334), (227, 226, 982, 983), (514, 513, 1269, 1270), (438, 437, 1193, 1194), (519, 518, 1274, 1275), (306, 305, 1061, 1062), (288, 287, 1043, 1044), (370, 369, 1125, 1126), (682, 681, 1437, 1438), (564, 563, 1319, 1320), (208, 207, 963, 964), (237, 236, 992, 993), (634, 633, 1389, 1390), (64, 63, 819, 820), (266, 265, 1021, 1022), (685, 684, 1440, 1441), (676, 675, 1431, 1432), (405, 404, 1160, 1161), (229, 228, 984, 985), (443, 442, 1198, 1199), (106, 105, 861, 862), (23, 22, 778, 779), (182, 181, 937, 938), (670, 669, 1425, 1426), (700, 699, 1455, 1456), (404, 403, 1159, 1160), (426, 425, 1181, 1182), (368, 367, 1123, 1124), (387, 386, 1142, 1143), (103, 102, 858, 859), (459, 458, 1214, 1215), (283, 282, 1038, 1039), (270, 269, 1025, 1026), (139, 138, 894, 895), (481, 480, 1236, 1237), (342, 341, 1097, 1098), (619, 618, 1374, 1375), (225, 224, 980, 981), (529, 528, 1284, 1285), (238, 237, 993, 994), (704, 703, 1459, 1460), (372, 371, 1127, 1128), (499, 498, 1254, 1255), (169, 168, 924, 925), (365, 364, 1120, 1121), (70, 69, 825, 826), (142, 141, 897, 898), (137, 136, 892, 893), (573, 572, 1328, 1329), (293, 292, 1048, 1049), (476, 475, 1231, 1232), (485, 484, 1240, 1241), (585, 584, 1340, 1341), (126, 125, 881, 882), (54, 53, 809, 810), (345, 344, 1100, 1101), (1, 0, 756, 757), (321, 320, 1076, 1077), (383, 382, 1138, 1139), (713, 712, 1468, 1469), (415, 414, 1170, 1171), (512, 511, 1267, 1268), (386, 385, 1141, 1142), (473, 472, 1228, 1229), (255, 254, 1010, 1011), (667, 666, 1422, 1423), (723, 722, 1478, 1479), (84, 83, 839, 840), (76, 75, 831, 832), (456, 455, 1211, 1212), (82, 81, 837, 838), (396, 395, 1151, 1152), (592, 591, 1347, 1348), (641, 640, 1396, 1397), (218, 217, 973, 974), (315, 314, 1070, 1071), (597, 596, 1352, 1353), (651, 650, 1406, 1407), (580, 579, 1335, 1336), (45, 44, 800, 801), (339, 338, 1094, 1095), (51, 50, 806, 807), (311, 310, 1066, 1067), (598, 597, 1353, 1354), (184, 183, 939, 940), (562, 561, 1317, 1318), (422, 421, 1177, 1178), (113, 112, 868, 869), (548, 547, 1303, 1304), (410, 409, 1165, 1166), (518, 517, 1273, 1274), (67, 66, 822, 823), (243, 242, 998, 999), (89, 88, 844, 845), (304, 303, 1059, 1060), (714, 713, 1469, 1470), (310, 309, 1065, 1066), (622, 621, 1377, 1378), (57, 56, 812, 813), (235, 234, 990, 991), (298, 297, 1053, 1054), (175, 174, 930, 931), (119, 118, 874, 875), (101, 100, 856, 857), (424, 423, 1179, 1180), (650, 649, 1405, 1406), (493, 492, 1248, 1249), (536, 535, 1291, 1292), (191, 190, 946, 947), (336, 335, 1091, 1092), (276, 275, 1031, 1032), (241, 240, 996, 997), (247, 246, 1002, 1003), (660, 659, 1415, 1416), (143, 142, 898, 899), (267, 266, 1022, 1023), (11, 10, 766, 767), (503, 502, 1258, 1259), (709, 708, 1464, 1465), (350, 349, 1105, 1106), (328, 327, 1083, 1084), (570, 569, 1325, 1326), (379, 378, 1134, 1135), (475, 474, 1230, 1231), (626, 625, 1381, 1382), (349, 348, 1104, 1105), (356, 355, 1111, 1112), (483, 482, 1238, 1239), (497, 496, 1252, 1253), (60, 59, 815, 816), (381, 380, 1136, 1137), (431, 430, 1186, 1187), (471, 470, 1226, 1227), (4, 3, 759, 760), (245, 244, 1000, 1001), (575, 574, 1330, 1331), (556, 555, 1311, 1312), (553, 552, 1308, 1309), (601, 600, 1356, 1357), (736, 735, 1491, 1492), (120, 119, 875, 876), (40, 39, 795, 796), (591, 590, 1346, 1347), (300, 299, 1055, 1056), (73, 72, 828, 829), (595, 594, 1350, 1351), (46, 45, 801, 802), (441, 440, 1196, 1197), (711, 710, 1466, 1467), (294, 293, 1049, 1050), (729, 728, 1484, 1485), (741, 740, 1496, 1497), (279, 278, 1034, 1035), (636, 635, 1391, 1392), (313, 312, 1068, 1069), (643, 642, 1398, 1399), (196, 195, 951, 952), (295, 294, 1050, 1051), (202, 201, 957, 958), (220, 219, 975, 976), (687, 686, 1442, 1443), (154, 153, 909, 910), (445, 444, 1200, 1201), (188, 187, 943, 944), (450, 449, 1205, 1206), (528, 527, 1283, 1284), (504, 503, 1259, 1260), (533, 532, 1288, 1289), (532, 531, 1287, 1288), (671, 670, 1426, 1427), (5, 4, 760, 761), (277, 276, 1032, 1033), (681, 680, 1436, 1437), (32, 31, 787, 788), (574, 573, 1329, 1330), (150, 149, 905, 906), (19, 18, 774, 775), (162, 161, 917, 918), (628, 627, 1383, 1384), (546, 545, 1301, 1302), (408, 407, 1163, 1164), (194, 193, 949, 950), (566, 565, 1321, 1322), (625, 624, 1380, 1381), (716, 715, 1471, 1472), (25, 24, 780, 781), (274, 273, 1029, 1030), (665, 664, 1420, 1421), (730, 729, 1485, 1486), (223, 222, 978, 979), (148, 147, 903, 904), (406, 405, 1161, 1162), (248, 247, 1003, 1004), (616, 615, 1371, 1372), (744, 743, 1499, 1500), (462, 461, 1217, 1218), (640, 639, 1395, 1396), (695, 694, 1450, 1451), (117, 116, 872, 873), (376, 375, 1131, 1132), (105, 104, 860, 861), (363, 362, 1118, 1119), (338, 337, 1093, 1094), (133, 132, 888, 889), (610, 609, 1365, 1366), (215, 214, 970, 971), (123, 122, 878, 879), (330, 329, 1085, 1086), (515, 514, 1270, 1271), (684, 683, 1439, 1440), (231, 230, 986, 987), (720, 719, 1475, 1476), (702, 701, 1457, 1458), (469, 468, 1224, 1225), (726, 725, 1481, 1482), (58, 57, 813, 814), (366, 365, 1121, 1122), (217, 216, 972, 973), (487, 486, 1242, 1243), (163, 162, 918, 919), (412, 411, 1167, 1168), (425, 424, 1180, 1181), (607, 606, 1362, 1363), (507, 506, 1262, 1263), (2, 1, 757, 758), (567, 566, 1322, 1323), (278, 277, 1033, 1034), (680, 679, 1435, 1436), (589, 588, 1344, 1345), (340, 339, 1095, 1096), (565, 564, 1320, 1321), (102, 101, 857, 858), (233, 232, 988, 989), (655, 654, 1410, 1411), (648, 647, 1403, 1404), (198, 197, 953, 954), (167, 166, 922, 923), (257, 256, 1012, 1013), (705, 704, 1460, 1461), (291, 290, 1046, 1047), (375, 374, 1130, 1131), (195, 194, 950, 951), (327, 326, 1082, 1083), (285, 284, 1040, 1041), (661, 660, 1416, 1417), (391, 390, 1146, 1147), (22, 21, 777, 778), (727, 726, 1482, 1483), (138, 137, 893, 894), (320, 319, 1075, 1076), (152, 151, 907, 908), (633, 632, 1388, 1389), (108, 107, 863, 864), (94, 93, 849, 850), (666, 665, 1421, 1422), (56, 55, 811, 812), (204, 203, 959, 960), (488, 487, 1243, 1244), (145, 144, 900, 901), (498, 497, 1253, 1254), (413, 412, 1168, 1169), (454, 453, 1209, 1210), (479, 478, 1234, 1235), (435, 434, 1190, 1191), (524, 523, 1279, 1280), (382, 381, 1137, 1138), (16, 15, 771, 772), (7, 6, 762, 763), (297, 296, 1052, 1053), (544, 543, 1299, 1300), (353, 352, 1108, 1109), (178, 177, 933, 934), (550, 549, 1305, 1306), (612, 611, 1367, 1368), (587, 586, 1342, 1343), (618, 617, 1373, 1374), (609, 608, 1364, 1365), (272, 271, 1027, 1028), (264, 263, 1019, 1020), (122, 121, 877, 878), (590, 589, 1345, 1346), (99, 98, 854, 855), (478, 477, 1233, 1234), (706, 705, 1461, 1462), (739, 738, 1494, 1495), (43, 42, 798, 799), (378, 377, 1133, 1134), (254, 253, 1009, 1010), (253, 252, 1008, 1009), (93, 92, 848, 849), (732, 731, 1487, 1488), (594, 593, 1349, 1350), (171, 170, 926, 927), (206, 205, 961, 962), (91, 90, 846, 847), (452, 451, 1207, 1208), (360, 359, 1115, 1116), (47, 46, 802, 803), (605, 604, 1360, 1361), (530, 529, 1285, 1286), (335, 334, 1090, 1091), (642, 641, 1397, 1398), (9, 8, 764, 765), (393, 392, 1148, 1149), (199, 198, 954, 955), (506, 505, 1261, 1262), (557, 556, 1312, 1313), (95, 94, 850, 851), (36, 35, 791, 792), (734, 733, 1489, 1490), (437, 436, 1192, 1193), (646, 645, 1401, 1402), (694, 693, 1449, 1450), (160, 159, 915, 916), (213, 212, 968, 969), (219, 218, 974, 975), (201, 200, 956, 957), (179, 178, 934, 935), (511, 510, 1266, 1267), (521, 520, 1276, 1277), (537, 536, 1292, 1293), (165, 164, 920, 921), (419, 418, 1174, 1175), (78, 77, 833, 834), (551, 550, 1306, 1307), (61, 60, 816, 817), (66, 65, 821, 822), (657, 656, 1412, 1413), (68, 67, 823, 824), (185, 184, 940, 941), (287, 286, 1042, 1043), (28, 27, 783, 784), (307, 306, 1062, 1063), (401, 400, 1156, 1157), (403, 402, 1158, 1159), (447, 446, 1202, 1203), (639, 638, 1394, 1395), (111, 110, 866, 867), (325, 324, 1080, 1081), (234, 233, 989, 990), (491, 490, 1246, 1247), (118, 117, 873, 874), (323, 322, 1078, 1079), (549, 548, 1304, 1305), (0, 744, 1500, 756), (281, 280, 1036, 1037), (246, 245, 1001, 1002), (156, 155, 911, 912), (399, 398, 1154, 1155), (444, 443, 1199, 1200), (603, 602, 1358, 1359), (373, 372, 1128, 1129), (500, 499, 1255, 1256), (502, 501, 1257, 1258), (577, 576, 1332, 1333), (136, 135, 891, 892), (534, 533, 1289, 1290), (725, 724, 1480, 1481), (482, 481, 1237, 1238), (584, 583, 1339, 1340), (115, 114, 870, 871), (29, 28, 784, 785), (88, 87, 843, 844), (620, 619, 1375, 1376), (228, 227, 983, 984), (226, 225, 981, 982), (699, 698, 1454, 1455), (522, 521, 1277, 1278), (260, 259, 1015, 1016), (712, 711, 1467, 1468), (251, 250, 1006, 1007), (743, 742, 1498, 1499), (691, 690, 1446, 1447), (472, 471, 1227, 1228), (718, 717, 1473, 1474), (87, 86, 842, 843), (369, 368, 1124, 1125), (698, 697, 1453, 1454), (176, 175, 931, 932), (606, 605, 1361, 1362), (81, 80, 836, 837), (359, 358, 1114, 1115), (490, 489, 1245, 1246), (596, 595, 1351, 1352), (209, 208, 964, 965), (174, 173, 929, 930), (540, 539, 1295, 1296), (75, 74, 830, 831), (708, 707, 1463, 1464), (312, 311, 1067, 1068), (203, 202, 958, 959), (334, 333, 1089, 1090), (362, 361, 1117, 1118), (348, 347, 1103, 1104), (525, 524, 1280, 1281), (161, 160, 916, 917), (554, 553, 1309, 1310), (181, 180, 936, 937), (690, 689, 1445, 1446), (173, 172, 928, 929), (418, 417, 1173, 1174), (495, 494, 1250, 1251), (563, 562, 1318, 1319), (344, 343, 1099, 1100), (389, 388, 1144, 1145), (62, 61, 817, 818), (79, 78, 834, 835), (465, 464, 1220, 1221), (26, 25, 781, 782), (24, 23, 779, 780), (421, 420, 1176, 1177), (316, 315, 1071, 1072), (34, 33, 789, 790), (395, 394, 1150, 1151), (33, 32, 788, 789), (417, 416, 1172, 1173), (96, 95, 851, 852), (559, 558, 1314, 1315), (416, 415, 1171, 1172), (72, 71, 827, 828), (275, 274, 1030, 1031), (265, 264, 1020, 1021), (224, 223, 979, 980), (52, 51, 807, 808), (230, 229, 985, 986), (703, 702, 1458, 1459), (535, 534, 1290, 1291), (637, 636, 1392, 1393), (701, 700, 1456, 1457), (659, 658, 1414, 1415), (439, 438, 1194, 1195), (77, 76, 832, 833), (357, 356, 1112, 1113), (355, 354, 1110, 1111), (314, 313, 1069, 1070), (134, 133, 889, 890), (301, 300, 1056, 1057), (484, 483, 1239, 1240), (140, 139, 895, 896), (571, 570, 1326, 1327), (236, 235, 991, 992), (675, 674, 1430, 1431), (486, 485, 1241, 1242), (653, 652, 1408, 1409), (652, 651, 1407, 1408), (31, 30, 786, 787), (466, 465, 1221, 1222), (3, 2, 758, 759), (242, 241, 997, 998), (170, 169, 925, 926), (593, 592, 1348, 1349), (600, 599, 1355, 1356), (715, 714, 1470, 1471), (192, 191, 947, 948), (582, 581, 1337, 1338), (615, 614, 1370, 1371), (37, 36, 792, 793), (737, 736, 1492, 1493), (678, 677, 1433, 1434), (388, 387, 1143, 1144), (586, 585, 1341, 1342), (146, 145, 901, 902), (258, 257, 1013, 1014), (480, 479, 1235, 1236), (451, 450, 1206, 1207), (558, 557, 1313, 1314), (48, 47, 803, 804), (728, 727, 1483, 1484), (132, 131, 887, 888), (249, 248, 1004, 1005), (414, 413, 1169, 1170), (261, 260, 1016, 1017), (12, 11, 767, 768), (696, 695, 1451, 1452), (296, 295, 1051, 1052), (434, 433, 1189, 1190), (13, 12, 768, 769), (364, 363, 1119, 1120), (90, 89, 845, 846), (286, 285, 1041, 1042), (513, 512, 1268, 1269), (576, 575, 1331, 1332), (583, 582, 1338, 1339), (289, 288, 1044, 1045), (527, 526, 1282, 1283), (688, 687, 1443, 1444), (121, 120, 876, 877), (244, 243, 999, 1000), (129, 128, 884, 885), (674, 673, 1429, 1430), (177, 176, 932, 933), (326, 325, 1081, 1082), (346, 345, 1101, 1102), (322, 321, 1077, 1078), (200, 199, 955, 956), (183, 182, 938, 939), (407, 406, 1162, 1163), (664, 663, 1419, 1420), (738, 737, 1493, 1494), (668, 667, 1423, 1424), (541, 540, 1296, 1297), (100, 99, 855, 856), (147, 146, 902, 903), (85, 84, 840, 841), (299, 298, 1054, 1055), (561, 560, 1316, 1317), (457, 456, 1212, 1213), (693, 692, 1448, 1449), (547, 546, 1302, 1303), (461, 460, 1216, 1217), (531, 530, 1286, 1287), (190, 189, 945, 946), (269, 268, 1024, 1025), (6, 5, 761, 762), (50, 49, 805, 806), (448, 447, 1203, 1204), (397, 396, 1152, 1153), (707, 706, 1462, 1463), (631, 630, 1386, 1387), (207, 206, 962, 963), (347, 346, 1102, 1103), (411, 410, 1166, 1167), (492, 491, 1247, 1248), (377, 376, 1132, 1133), (124, 123, 879, 880), (686, 685, 1441, 1442), (433, 432, 1188, 1189), (10, 9, 765, 766), (538, 537, 1293, 1294), (617, 616, 1372, 1373), (49, 48, 804, 805), (427, 426, 1182, 1183), (432, 431, 1187, 1188), (303, 302, 1058, 1059), (581, 580, 1336, 1337), (380, 379, 1135, 1136), (731, 730, 1486, 1487), (423, 422, 1178, 1179), (647, 646, 1402, 1403), (627, 626, 1382, 1383), (17, 16, 772, 773), (98, 97, 853, 854), (468, 467, 1223, 1224), (662, 661, 1417, 1418), (317, 316, 1072, 1073), (112, 111, 867, 868), (402, 401, 1157, 1158)])
me_cupath826.materials.append(mat_svgmat_001)
me_cupath826.use_remesh_preserve_volume = False
me_cupath826.use_remesh_preserve_attributes = False
me_cupath826.use_mirror_vertex_groups = False
me_cupath826.auto_texspace = False
me_cupath826.update()

# ---- objects
ob_curve = bpy.data.objects.new('Curve', me_cupath826)

# ---- transforms, parenting, visibility, modifiers, constraints
ob_curve.location = (0.0, 0.0, 0.0)
ob_curve.lineart.crease_threshold = 0.0

# ---- collection membership
col_collection_1.objects.link(ob_curve)

# ---- scene / render settings (as saved in the file)
scene.frame_start = 1; scene.frame_end = 250; scene.frame_set(1)
scene.render.engine = 'BLENDER_EEVEE_NEXT'
scene.render.resolution_percentage = 50
scene.render.dither_intensity = 0.0
scene.cycles.use_denoising = False
scene.cycles.samples = 128
scene.cycles.sampling_pattern = 'TABULATED_SOBOL'
scene.cycles.use_adaptive_sampling = False
scene.cycles.use_light_tree = False
scene.cycles.blur_glossy = 0.0
scene.cycles.sample_clamp_indirect = 0.0
scene.view_settings.view_transform = 'Standard'
bpy.context.view_layer.update()

# ---- added for rendering (the .blend has no active camera and no usable light): camera, sun
cam_auto = bpy.data.cameras.new('AutoCamera')
cam_auto.lens = 50.0
cam_auto.sensor_width = 36.0
cam_auto.clip_end = 1000.0
ob_auto_camera = bpy.data.objects.new('AutoCamera', cam_auto)
scene.collection.objects.link(ob_auto_camera)
ob_auto_camera.location = (0.177524, -0.218555, 0.218547)
ob_auto_camera.rotation_euler = (1.09748, -7.21219e-08, 0.694738)
scene.camera = ob_auto_camera
light_auto_sun = bpy.data.lights.new('AutoSun', 'SUN')
light_auto_sun.energy = 3.0
light_auto_sun.angle = 0.0523599
ob_auto_sun = bpy.data.objects.new('AutoSun', light_auto_sun)
scene.collection.objects.link(ob_auto_sun)
ob_auto_sun.rotation_euler = (0.872665, 0.174533, 0.523599)
bpy.context.view_layer.update()
